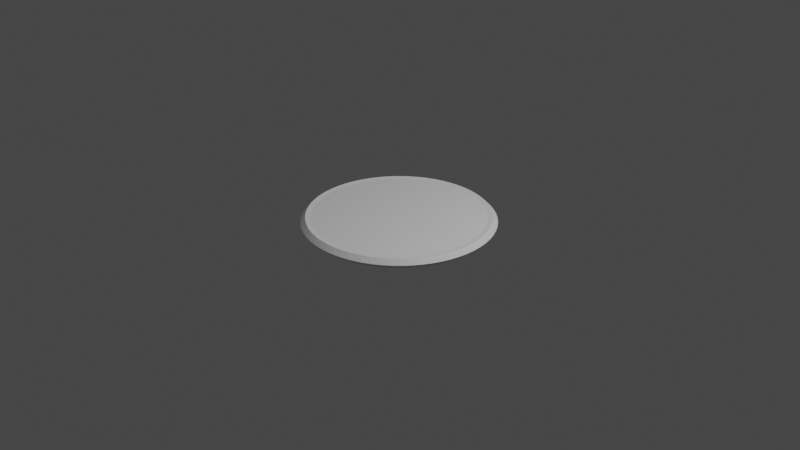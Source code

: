 # Source: RoundButtonModified.blend  (saved by Blender 2.80.75; exported with 4.5.12 LTS)
import bpy
from mathutils import Matrix  # noqa: F401  (used for matrix-valued properties, if any)

bpy.ops.wm.read_factory_settings(use_empty=True)
scene = bpy.context.scene
scene.name = 'Scene'

# ---- collections
col_collection = bpy.data.collections.new('Collection'); scene.collection.children.link(col_collection)

# ---- world
world_world = bpy.data.worlds.new('World'); scene.world = world_world
world_world.use_nodes = True; world_world.node_tree.nodes.clear()
_N = world_world.node_tree.nodes; _L = world_world.node_tree.links
n0 = _N.new('ShaderNodeOutputWorld'); n0.name = 'World Output'; n0.location = (300, 300)
n1 = _N.new('ShaderNodeBackground'); n1.name = 'Background'; n1.location = (10, 300)
n1.inputs[0].default_value = (0.05088, 0.05088, 0.05088, 1.0)
_L.new(n1.outputs[0], n0.inputs[0])
n0.is_active_output = True
world_world.color = (0.05088, 0.05088, 0.05088)
world_world.use_sun_shadow = False
world_world.sun_shadow_jitter_overblur = 0.0

# ---- cameras
cam_camera = bpy.data.cameras.new('Camera')
cam_camera.clip_end = 100.0
cam_camera.ortho_scale = 7.314

# ---- lights
light_light = bpy.data.lights.new('Light', 'POINT')
light_light.transmission_factor = 0.0
light_light.energy = 1000.0
light_light.shadow_soft_size = 0.1
light_light.shadow_maximum_resolution = 0.006
light_light.use_absolute_resolution = True

# ---- meshes
me_cylinder = bpy.data.meshes.new('Cylinder')
me_cylinder.from_pydata([(9.639e-08, 0.9499, -0.05), (-0.04994, 0.9975, 0.0), (0.04994, 0.9975, -3.725e-09), (1.481e-07, 0.8999, 0.04), (0.04994, 0.9975, 3.725e-09), (-0.04994, 0.9975, -3.725e-09), (0.09311, 0.9454, -0.05), (0.04808, 0.9976, -3.725e-09), (0.1475, 0.9878, -3.725e-09), (0.0882, 0.8955, 0.04), (0.1475, 0.9878, 0.0), (0.04808, 0.9976, 3.725e-09), (0.1853, 0.9317, -0.05), (0.1456, 0.9881, 0.0), (0.2436, 0.9686, 3.725e-09), (0.1756, 0.8826, 0.04), (0.2436, 0.9686, 0.0), (0.1456, 0.9881, 3.725e-09), (0.2758, 0.909, -0.05), (0.2418, 0.9691, 0.0), (0.3374, 0.9401, 0.0), (0.2612, 0.8611, 0.04), (0.3374, 0.9401, 0.0), (0.2418, 0.9691, -3.725e-09), (0.3635, 0.8776, -0.05), (0.3356, 0.9407, 0.0), (0.4279, 0.9025, 3.725e-09), (0.3444, 0.8314, 0.04), (0.4279, 0.9025, 0.0), (0.3356, 0.9407, 0.0), (0.4478, 0.8378, -0.05), (0.4262, 0.9033, 0.0), (0.5143, 0.8562, -3.725e-09), (0.4242, 0.7936, 0.04), (0.5143, 0.8562, 3.725e-09), (0.4262, 0.9033, -3.725e-09), (0.5278, 0.7898, -0.05), (0.5127, 0.8572, -3.725e-09), (0.5957, 0.8017, 0.0), (0.4999, 0.7482, 0.04), (0.5957, 0.8017, 0.0), (0.5127, 0.8572, 3.725e-09), (0.6026, 0.7343, -0.05), (0.5942, 0.8028, 0.0), (0.6714, 0.7394, 0.0), (0.5709, 0.6956, 0.04), (0.6714, 0.7394, 0.0), (0.5942, 0.8028, 0.0), (0.6717, 0.6717, -0.05), (0.6701, 0.7407, 0.0), (0.7407, 0.6701, 0.0), (0.6363, 0.6363, 0.04), (0.7407, 0.6701, 0.0), (0.6701, 0.7407, 0.0), (0.7343, 0.6026, -0.05), (0.7394, 0.6714, 0.0), (0.8028, 0.5942, 3.725e-09), (0.6956, 0.5709, 0.04), (0.8028, 0.5942, 0.0), (0.7394, 0.6714, 0.0), (0.7898, 0.5278, -0.05), (0.8017, 0.5957, 0.0), (0.8572, 0.5127, 0.0), (0.7482, 0.4999, 0.04), (0.8572, 0.5127, 0.0), (0.8017, 0.5957, -3.725e-09), (0.8378, 0.4478, -0.05), (0.8562, 0.5143, 0.0), (0.9033, 0.4262, -3.725e-09), (0.7936, 0.4242, 0.04), (0.9033, 0.4262, 0.0), (0.8562, 0.5143, 0.0), (0.8776, 0.3635, -0.05), (0.9025, 0.4279, 0.0), (0.9407, 0.3356, 0.0), (0.8314, 0.3444, 0.04), (0.9407, 0.3356, 0.0), (0.9025, 0.4279, 3.725e-09), (0.909, 0.2758, -0.05), (0.9401, 0.3374, 0.0), (0.9691, 0.2418, -3.725e-09), (0.8611, 0.2612, 0.04), (0.9691, 0.2418, 0.0), (0.9401, 0.3374, 0.0), (0.9317, 0.1853, -0.05), (0.9686, 0.2436, 0.0), (0.9881, 0.1456, -3.725e-09), (0.8826, 0.1756, 0.04), (0.9881, 0.1456, 0.0), (0.9686, 0.2436, 3.725e-09), (0.9454, 0.09311, -0.05), (0.9878, 0.1475, 0.0), (0.9976, 0.04808, -3.725e-09), (0.8955, 0.0882, 0.04), (0.9976, 0.04808, 3.725e-09), (0.9878, 0.1475, 3.725e-09), (0.9499, -1.627e-07, -0.05), (0.9975, 0.04994, -3.725e-09), (0.9975, -0.04994, -3.725e-09), (0.8999, -1.624e-07, 0.04), (0.9975, -0.04994, 3.725e-09), (0.9975, 0.04994, 3.725e-09), (0.9454, -0.09311, -0.05), (0.9976, -0.04808, -3.725e-09), (0.9878, -0.1475, -3.725e-09), (0.8955, -0.0882, 0.04), (0.9878, -0.1475, 0.0), (0.9976, -0.04808, 3.725e-09), (0.9317, -0.1853, -0.05), (0.9881, -0.1456, 0.0), (0.9686, -0.2436, -3.725e-09), (0.8826, -0.1756, 0.04), (0.9686, -0.2436, 0.0), (0.9881, -0.1456, 3.725e-09), (0.909, -0.2758, -0.05), (0.9691, -0.2418, 0.0), (0.9401, -0.3374, 3.725e-09), (0.8611, -0.2612, 0.04), (0.9401, -0.3374, 0.0), (0.9691, -0.2418, 3.725e-09), (0.8776, -0.3635, -0.05), (0.9407, -0.3356, 0.0), (0.9025, -0.4279, 3.725e-09), (0.8314, -0.3444, 0.04), (0.9025, -0.4279, 0.0), (0.9407, -0.3356, -3.725e-09), (0.8378, -0.4478, -0.05), (0.9033, -0.4262, 0.0), (0.8562, -0.5143, 0.0), (0.7936, -0.4242, 0.04), (0.8562, -0.5143, 0.0), (0.9033, -0.4262, -3.725e-09), (0.7898, -0.5278, -0.05), (0.8572, -0.5127, 0.0), (0.8017, -0.5957, 0.0), (0.7482, -0.4999, 0.04), (0.8017, -0.5957, 0.0), (0.8572, -0.5127, 0.0), (0.7343, -0.6026, -0.05), (0.8028, -0.5942, 0.0), (0.7394, -0.6714, -3.725e-09), (0.6956, -0.5709, 0.04), (0.7394, -0.6714, 3.725e-09), (0.8028, -0.5942, 0.0), (0.6717, -0.6717, -0.05), (0.7407, -0.6701, -3.725e-09), (0.6701, -0.7407, 0.0), (0.6363, -0.6363, 0.04), (0.6701, -0.7407, 3.725e-09), (0.7407, -0.6701, 3.725e-09), (0.6026, -0.7343, -0.05), (0.6714, -0.7394, -3.725e-09), (0.5942, -0.8028, -7.451e-09), (0.5709, -0.6956, 0.04), (0.5942, -0.8028, 3.725e-09), (0.6714, -0.7394, 0.0), (0.5278, -0.7898, -0.05), (0.5957, -0.8017, -3.725e-09), (0.5127, -0.8572, 0.0), (0.4999, -0.7482, 0.04), (0.5127, -0.8572, 0.0), (0.5957, -0.8017, 7.451e-09), (0.4478, -0.8378, -0.05), (0.5143, -0.8562, 0.0), (0.4262, -0.9033, 3.725e-09), (0.4242, -0.7936, 0.04), (0.4262, -0.9033, 0.0), (0.5143, -0.8562, 0.0), (0.3635, -0.8776, -0.05), (0.4279, -0.9025, 0.0), (0.3356, -0.9407, 0.0), (0.3444, -0.8314, 0.04), (0.3356, -0.9407, 0.0), (0.4279, -0.9025, -3.725e-09), (0.2758, -0.909, -0.05), (0.3374, -0.9401, 0.0), (0.2418, -0.9691, 0.0), (0.2612, -0.8611, 0.04), (0.2418, -0.9691, 0.0), (0.3374, -0.9401, 0.0), (0.1853, -0.9317, -0.05), (0.2436, -0.9686, 0.0), (0.1456, -0.9881, 3.725e-09), (0.1756, -0.8826, 0.04), (0.1456, -0.9881, 0.0), (0.2436, -0.9686, 0.0), (0.09311, -0.9454, -0.05), (0.1475, -0.9878, 0.0), (0.04808, -0.9976, 0.0), (0.0882, -0.8955, 0.04), (0.04808, -0.9976, 0.0), (0.1475, -0.9878, -3.725e-09), (-7.416e-07, -0.9499, -0.05), (0.04994, -0.9975, 0.0), (-0.04994, -0.9975, -7.451e-09), (-7.169e-07, -0.8999, 0.04), (-0.04994, -0.9975, 3.725e-09), (0.04994, -0.9975, 0.0), (-0.09311, -0.9454, -0.05), (-0.04808, -0.9976, -3.725e-09), (-0.1475, -0.9878, 0.0), (-0.0882, -0.8955, 0.04), (-0.1475, -0.9878, 0.0), (-0.04808, -0.9976, 7.451e-09), (-0.1853, -0.9317, -0.05), (-0.1456, -0.9881, 0.0), (-0.2436, -0.9686, 0.0), (-0.1756, -0.8826, 0.04), (-0.2436, -0.9686, 0.0), (-0.1456, -0.9881, 0.0), (-0.2758, -0.909, -0.05), (-0.2418, -0.9691, 0.0), (-0.3374, -0.9401, 0.0), (-0.2612, -0.8611, 0.04), (-0.3374, -0.9401, 0.0), (-0.2418, -0.9691, 0.0), (-0.3635, -0.8776, -0.05), (-0.3356, -0.9407, 0.0), (-0.4279, -0.9025, -3.725e-09), (-0.3444, -0.8314, 0.04), (-0.4279, -0.9025, 0.0), (-0.3356, -0.9407, 0.0), (-0.4478, -0.8378, -0.05), (-0.4262, -0.9033, 0.0), (-0.5143, -0.8562, -3.725e-09), (-0.4242, -0.7936, 0.04), (-0.5143, -0.8562, 3.725e-09), (-0.4262, -0.9033, 3.725e-09), (-0.5278, -0.7898, -0.05), (-0.5127, -0.8572, -3.725e-09), (-0.5957, -0.8017, 3.725e-09), (-0.4999, -0.7482, 0.04), (-0.5957, -0.8017, 0.0), (-0.5127, -0.8572, 3.725e-09), (-0.6026, -0.7343, -0.05), (-0.5942, -0.8028, 0.0), (-0.6714, -0.7394, 0.0), (-0.5709, -0.6956, 0.04), (-0.6714, -0.7394, 0.0), (-0.5942, -0.8028, -3.725e-09), (-0.6717, -0.6717, -0.05), (-0.6701, -0.7407, 0.0), (-0.7407, -0.6701, -3.725e-09), (-0.6363, -0.6363, 0.04), (-0.7407, -0.6701, 0.0), (-0.6701, -0.7407, 0.0), (-0.7343, -0.6026, -0.05), (-0.7394, -0.6714, 0.0), (-0.8028, -0.5942, 0.0), (-0.6956, -0.5709, 0.04), (-0.8028, -0.5942, 0.0), (-0.7394, -0.6714, 3.725e-09), (-0.7898, -0.5278, -0.05), (-0.8017, -0.5957, 0.0), (-0.8572, -0.5127, -3.725e-09), (-0.7482, -0.4999, 0.04), (-0.8572, -0.5127, 0.0), (-0.8017, -0.5957, 0.0), (-0.8378, -0.4478, -0.05), (-0.8562, -0.5143, 0.0), (-0.9033, -0.4262, -3.725e-09), (-0.7936, -0.4242, 0.04), (-0.9033, -0.4262, 3.725e-09), (-0.8562, -0.5143, 3.725e-09), (-0.8776, -0.3635, -0.05), (-0.9025, -0.4279, -3.725e-09), (-0.9407, -0.3356, 3.725e-09), (-0.8314, -0.3444, 0.04), (-0.9407, -0.3356, 0.0), (-0.9025, -0.4279, 3.725e-09), (-0.909, -0.2758, -0.05), (-0.9401, -0.3374, 0.0), (-0.9691, -0.2418, 0.0), (-0.8611, -0.2612, 0.04), (-0.9691, -0.2418, 3.725e-09), (-0.9401, -0.3374, -3.725e-09), (-0.9317, -0.1853, -0.05), (-0.9686, -0.2436, -3.725e-09), (-0.9881, -0.1456, 0.0), (-0.8826, -0.1756, 0.04), (-0.9881, -0.1456, 0.0), (-0.9686, -0.2436, 0.0), (-0.9454, -0.09311, -0.05), (-0.9878, -0.1475, 0.0), (-0.9976, -0.04808, 0.0), (-0.8955, -0.0882, 0.04), (-0.9976, -0.04808, 0.0), (-0.9878, -0.1475, 0.0), (-0.9499, -4.345e-07, -0.05), (-0.9975, -0.04994, 0.0), (-0.9975, 0.04994, -7.451e-09), (-0.8999, -4.181e-07, 0.04), (-0.9975, 0.04994, 3.725e-09), (-0.9975, -0.04994, 0.0), (-0.9454, 0.09311, -0.05), (-0.9976, 0.04808, -3.725e-09), (-0.9878, 0.1475, -3.725e-09), (-0.8955, 0.0882, 0.04), (-0.9878, 0.1475, 3.725e-09), (-0.9976, 0.04808, 7.451e-09), (-0.9317, 0.1853, -0.05), (-0.9881, 0.1456, -3.725e-09), (-0.9686, 0.2436, -3.725e-09), (-0.8826, 0.1756, 0.04), (-0.9686, 0.2436, 0.0), (-0.9881, 0.1456, 3.725e-09), (-0.909, 0.2758, -0.05), (-0.9691, 0.2418, 0.0), (-0.9401, 0.3374, 0.0), (-0.8611, 0.2612, 0.04), (-0.9401, 0.3374, 3.725e-09), (-0.9691, 0.2418, 3.725e-09), (-0.8776, 0.3635, -0.05), (-0.9407, 0.3356, -3.725e-09), (-0.9025, 0.4279, 0.0), (-0.8314, 0.3444, 0.04), (-0.9025, 0.4279, 0.0), (-0.9407, 0.3356, 0.0), (-0.8378, 0.4478, -0.05), (-0.9033, 0.4262, 0.0), (-0.8562, 0.5143, 0.0), (-0.7936, 0.4242, 0.04), (-0.8562, 0.5143, 0.0), (-0.9033, 0.4262, 0.0), (-0.7898, 0.5278, -0.05), (-0.8572, 0.5127, 0.0), (-0.8017, 0.5957, 0.0), (-0.7482, 0.4999, 0.04), (-0.8017, 0.5957, 0.0), (-0.8572, 0.5127, 0.0), (-0.7343, 0.6026, -0.05), (-0.8028, 0.5942, 0.0), (-0.7394, 0.6714, 0.0), (-0.6956, 0.5709, 0.04), (-0.7394, 0.6714, 0.0), (-0.8028, 0.5942, 0.0), (-0.6717, 0.6717, -0.05), (-0.7407, 0.6701, 0.0), (-0.6701, 0.7407, 3.725e-09), (-0.6363, 0.6363, 0.04), (-0.6701, 0.7407, 0.0), (-0.7407, 0.6701, 0.0), (-0.6026, 0.7343, -0.05), (-0.6714, 0.7394, 0.0), (-0.5942, 0.8028, 3.725e-09), (-0.5709, 0.6956, 0.04), (-0.5942, 0.8028, 0.0), (-0.6714, 0.7394, -3.725e-09), (-0.5278, 0.7898, -0.05), (-0.5957, 0.8017, 0.0), (-0.5127, 0.8572, 0.0), (-0.4999, 0.7482, 0.04), (-0.5127, 0.8572, 0.0), (-0.5957, 0.8017, -3.725e-09), (-0.4478, 0.8378, -0.05), (-0.5143, 0.8562, 0.0), (-0.4262, 0.9033, 0.0), (-0.4242, 0.7936, 0.04), (-0.4262, 0.9033, 0.0), (-0.5143, 0.8562, 0.0), (-0.3635, 0.8776, -0.05), (-0.4279, 0.9025, 0.0), (-0.3356, 0.9407, 0.0), (-0.3444, 0.8314, 0.04), (-0.3356, 0.9407, 3.725e-09), (-0.4279, 0.9025, 0.0), (-0.2758, 0.909, -0.05), (-0.3374, 0.9401, -3.725e-09), (-0.2418, 0.9691, 0.0), (-0.2612, 0.8611, 0.04), (-0.2418, 0.9691, 0.0), (-0.3374, 0.9401, 0.0), (-0.1853, 0.9317, -0.05), (-0.2436, 0.9686, 0.0), (-0.1456, 0.9881, 3.725e-09), (-0.1756, 0.8826, 0.04), (-0.1456, 0.9881, 0.0), (-0.2436, 0.9686, 0.0), (-0.09311, 0.9454, -0.05), (-0.1475, 0.9878, 0.0), (-0.04808, 0.9976, 3.725e-09), (-0.08821, 0.8955, 0.04), (-0.04808, 0.9976, 0.0), (-0.1475, 0.9878, -3.725e-09), (9.616e-08, 0.9499, 0.05), (0.09311, 0.9454, 0.05), (0.1853, 0.9317, 0.05), (0.2758, 0.909, 0.05), (0.3635, 0.8776, 0.05), (0.4478, 0.8378, 0.05), (0.5278, 0.7898, 0.05), (0.6026, 0.7343, 0.05), (0.6717, 0.6717, 0.05), (0.7343, 0.6026, 0.05), (0.7898, 0.5278, 0.05), (0.8378, 0.4478, 0.05), (0.8776, 0.3635, 0.05), (0.909, 0.2758, 0.05), (0.9317, 0.1853, 0.05), (0.9454, 0.09311, 0.05), (0.9499, -1.632e-07, 0.05), (0.9454, -0.09311, 0.05), (0.9317, -0.1853, 0.05), (0.909, -0.2758, 0.05), (0.8776, -0.3635, 0.05), (0.8378, -0.4478, 0.05), (0.7898, -0.5278, 0.05), (0.7343, -0.6026, 0.05), (0.6717, -0.6717, 0.05), (0.6026, -0.7343, 0.05), (0.5278, -0.7898, 0.05), (0.4478, -0.8378, 0.05), (0.3635, -0.8776, 0.05), (0.2758, -0.909, 0.05), (0.1853, -0.9317, 0.05), (0.09311, -0.9454, 0.05), (-7.418e-07, -0.9499, 0.05), (-0.09311, -0.9454, 0.05), (-0.1853, -0.9317, 0.05), (-0.2758, -0.909, 0.05), (-0.3635, -0.8776, 0.05), (-0.4478, -0.8378, 0.05), (-0.5278, -0.7898, 0.05), (-0.6026, -0.7343, 0.05), (-0.6717, -0.6717, 0.05), (-0.7343, -0.6026, 0.05), (-0.7898, -0.5278, 0.05), (-0.8378, -0.4478, 0.05), (-0.8776, -0.3635, 0.05), (-0.909, -0.2758, 0.05), (-0.9317, -0.1853, 0.05), (-0.9454, -0.09311, 0.05), (-0.9499, -4.349e-07, 0.05), (-0.9454, 0.09311, 0.05), (-0.9317, 0.1853, 0.05), (-0.909, 0.2758, 0.05), (-0.8776, 0.3635, 0.05), (-0.8378, 0.4478, 0.05), (-0.7898, 0.5278, 0.05), (-0.7343, 0.6026, 0.05), (-0.6717, 0.6717, 0.05), (-0.6026, 0.7343, 0.05), (-0.5278, 0.7898, 0.05), (-0.4478, 0.8378, 0.05), (-0.3635, 0.8776, 0.05), (-0.2758, 0.909, 0.05), (-0.1853, 0.9317, 0.05), (-0.09311, 0.9454, 0.05), (0.0, 0.1, -0.25), (0.0, 0.1, -0.05), (0.009802, 0.09952, -0.25), (0.009802, 0.09952, -0.05), (0.01951, 0.09808, -0.25), (0.01951, 0.09808, -0.05), (0.02903, 0.09569, -0.25), (0.02903, 0.09569, -0.05), (0.03827, 0.09239, -0.25), (0.03827, 0.09239, -0.05), (0.04714, 0.08819, -0.25), (0.04714, 0.08819, -0.05), (0.05556, 0.08315, -0.25), (0.05556, 0.08315, -0.05), (0.06344, 0.0773, -0.25), (0.06344, 0.0773, -0.05), (0.07071, 0.07071, -0.25), (0.07071, 0.07071, -0.05), (0.0773, 0.06344, -0.25), (0.0773, 0.06344, -0.05), (0.08315, 0.05556, -0.25), (0.08315, 0.05556, -0.05), (0.08819, 0.04714, -0.25), (0.08819, 0.04714, -0.05), (0.09239, 0.03827, -0.25), (0.09239, 0.03827, -0.05), (0.09569, 0.02903, -0.25), (0.09569, 0.02903, -0.05), (0.09808, 0.01951, -0.25), (0.09808, 0.01951, -0.05), (0.09952, 0.009802, -0.25), (0.09952, 0.009802, -0.05), (0.1, -1.629e-08, -0.25), (0.1, -1.629e-08, -0.05), (0.09952, -0.009802, -0.25), (0.09952, -0.009802, -0.05), (0.09808, -0.01951, -0.25), (0.09808, -0.01951, -0.05), (0.09569, -0.02903, -0.25), (0.09569, -0.02903, -0.05), (0.09239, -0.03827, -0.25), (0.09239, -0.03827, -0.05), (0.08819, -0.04714, -0.25), (0.08819, -0.04714, -0.05), (0.08315, -0.05556, -0.25), (0.08315, -0.05556, -0.05), (0.0773, -0.06344, -0.25), (0.0773, -0.06344, -0.05), (0.07071, -0.07071, -0.25), (0.07071, -0.07071, -0.05), (0.06344, -0.0773, -0.25), (0.06344, -0.0773, -0.05), (0.05556, -0.08315, -0.25), (0.05556, -0.08315, -0.05), (0.04714, -0.08819, -0.25), (0.04714, -0.08819, -0.05), (0.03827, -0.09239, -0.25), (0.03827, -0.09239, -0.05), (0.02903, -0.09569, -0.25), (0.02903, -0.09569, -0.05), (0.01951, -0.09808, -0.25), (0.01951, -0.09808, -0.05), (0.009802, -0.09952, -0.25), (0.009802, -0.09952, -0.05), (-8.027e-08, -0.1, -0.25), (-8.027e-08, -0.1, -0.05), (-0.009802, -0.09952, -0.25), (-0.009802, -0.09952, -0.05), (-0.01951, -0.09808, -0.25), (-0.01951, -0.09808, -0.05), (-0.02903, -0.09569, -0.25), (-0.02903, -0.09569, -0.05), (-0.03827, -0.09239, -0.25), (-0.03827, -0.09239, -0.05), (-0.04714, -0.08819, -0.25), (-0.04714, -0.08819, -0.05), (-0.05556, -0.08315, -0.25), (-0.05556, -0.08315, -0.05), (-0.06344, -0.0773, -0.25), (-0.06344, -0.0773, -0.05), (-0.07071, -0.07071, -0.25), (-0.07071, -0.07071, -0.05), (-0.0773, -0.06344, -0.25), (-0.0773, -0.06344, -0.05), (-0.08315, -0.05556, -0.25), (-0.08315, -0.05556, -0.05), (-0.08819, -0.04714, -0.25), (-0.08819, -0.04714, -0.05), (-0.09239, -0.03827, -0.25), (-0.09239, -0.03827, -0.05), (-0.09569, -0.02903, -0.25), (-0.09569, -0.02903, -0.05), (-0.09808, -0.01951, -0.25), (-0.09808, -0.01951, -0.05), (-0.09952, -0.009802, -0.25), (-0.09952, -0.009802, -0.05), (-0.1, -4.649e-08, -0.25), (-0.1, -4.649e-08, -0.05), (-0.09952, 0.009802, -0.25), (-0.09952, 0.009802, -0.05), (-0.09808, 0.01951, -0.25), (-0.09808, 0.01951, -0.05), (-0.09569, 0.02903, -0.25), (-0.09569, 0.02903, -0.05), (-0.09239, 0.03827, -0.25), (-0.09239, 0.03827, -0.05), (-0.08819, 0.04714, -0.25), (-0.08819, 0.04714, -0.05), (-0.08315, 0.05556, -0.25), (-0.08315, 0.05556, -0.05), (-0.0773, 0.06344, -0.25), (-0.0773, 0.06344, -0.05), (-0.07071, 0.07071, -0.25), (-0.07071, 0.07071, -0.05), (-0.06344, 0.0773, -0.25), (-0.06344, 0.0773, -0.05), (-0.05556, 0.08315, -0.25), (-0.05556, 0.08315, -0.05), (-0.04714, 0.08819, -0.25), (-0.04714, 0.08819, -0.05), (-0.03827, 0.09239, -0.25), (-0.03827, 0.09239, -0.05), (-0.02903, 0.09569, -0.25), (-0.02903, 0.09569, -0.05), (-0.01951, 0.09808, -0.25), (-0.01951, 0.09808, -0.05), (-0.009802, 0.09952, -0.25), (-0.009802, 0.09952, -0.05)], [], [(380, 382, 5, 1), (14, 16, 23, 19), (20, 22, 29, 25), (26, 28, 35, 31), (32, 34, 41, 37), (38, 40, 47, 43), (44, 46, 53, 49), (50, 52, 59, 55), (56, 58, 65, 61), (62, 64, 71, 67), (68, 70, 77, 73), (74, 76, 83, 79), (80, 82, 89, 85), (86, 88, 95, 91), (92, 94, 101, 97), (98, 100, 107, 103), (104, 106, 113, 109), (110, 112, 119, 115), (116, 118, 125, 121), (122, 124, 131, 127), (128, 130, 137, 133), (134, 136, 143, 139), (140, 142, 149, 145), (146, 148, 155, 151), (152, 154, 161, 157), (158, 160, 167, 163), (164, 166, 173, 169), (170, 172, 179, 175), (176, 178, 185, 181), (182, 184, 191, 187), (188, 190, 197, 193), (194, 196, 203, 199), (200, 202, 209, 205), (206, 208, 215, 211), (212, 214, 221, 217), (218, 220, 227, 223), (224, 226, 233, 229), (230, 232, 239, 235), (236, 238, 245, 241), (242, 244, 251, 247), (248, 250, 257, 253), (254, 256, 263, 259), (260, 262, 269, 265), (266, 268, 275, 271), (272, 274, 281, 277), (278, 280, 287, 283), (284, 286, 293, 289), (290, 292, 299, 295), (296, 298, 305, 301), (302, 304, 311, 307), (308, 310, 317, 313), (314, 316, 323, 319), (320, 322, 329, 325), (326, 328, 335, 331), (332, 334, 341, 337), (338, 340, 347, 343), (344, 346, 353, 349), (350, 352, 359, 355), (356, 358, 365, 361), (362, 364, 371, 367), (368, 370, 377, 373), (374, 376, 383, 379), (8, 10, 17, 13), (9, 3, 381, 375, 369, 363, 357, 351, 345, 339, 333, 327, 321, 315, 309, 303, 297, 291, 285, 279, 273, 267, 261, 255, 249, 243, 237, 231, 225, 219, 213, 207, 201, 195, 189, 183, 177, 171, 165, 159, 153, 147, 141, 135, 129, 123, 117, 111, 105, 99, 93, 87, 81, 75, 69, 63, 57, 51, 45, 39, 33, 27, 21, 15), (2, 4, 11, 7), (0, 1, 2), (384, 4, 5), (6, 7, 8), (385, 10, 11), (12, 13, 14), (386, 16, 17), (18, 19, 20), (387, 22, 23), (24, 25, 26), (388, 28, 29), (30, 31, 32), (389, 34, 35), (36, 37, 38), (390, 40, 41), (42, 43, 44), (391, 46, 47), (48, 49, 50), (392, 52, 53), (54, 55, 56), (393, 58, 59), (60, 61, 62), (394, 64, 65), (66, 67, 68), (395, 70, 71), (72, 73, 74), (396, 76, 77), (78, 79, 80), (397, 82, 83), (84, 85, 86), (398, 88, 89), (90, 91, 92), (399, 94, 95), (96, 97, 98), (400, 100, 101), (102, 103, 104), (401, 106, 107), (108, 109, 110), (402, 112, 113), (114, 115, 116), (403, 118, 119), (120, 121, 122), (404, 124, 125), (126, 127, 128), (405, 130, 131), (132, 133, 134), (406, 136, 137), (138, 139, 140), (407, 142, 143), (144, 145, 146), (408, 148, 149), (150, 151, 152), (409, 154, 155), (156, 157, 158), (410, 160, 161), (162, 163, 164), (411, 166, 167), (168, 169, 170), (412, 172, 173), (174, 175, 176), (413, 178, 179), (180, 181, 182), (414, 184, 185), (186, 187, 188), (415, 190, 191), (192, 193, 194), (416, 196, 197), (198, 199, 200), (417, 202, 203), (204, 205, 206), (418, 208, 209), (210, 211, 212), (419, 214, 215), (216, 217, 218), (420, 220, 221), (222, 223, 224), (421, 226, 227), (228, 229, 230), (422, 232, 233), (234, 235, 236), (423, 238, 239), (240, 241, 242), (424, 244, 245), (246, 247, 248), (425, 250, 251), (252, 253, 254), (426, 256, 257), (258, 259, 260), (427, 262, 263), (264, 265, 266), (428, 268, 269), (270, 271, 272), (429, 274, 275), (276, 277, 278), (430, 280, 281), (282, 283, 284), (431, 286, 287), (288, 289, 290), (432, 292, 293), (294, 295, 296), (433, 298, 299), (300, 301, 302), (434, 304, 305), (306, 307, 308), (435, 310, 311), (312, 313, 314), (436, 316, 317), (318, 319, 320), (437, 322, 323), (324, 325, 326), (438, 328, 329), (330, 331, 332), (439, 334, 335), (336, 337, 338), (440, 340, 341), (342, 343, 344), (441, 346, 347), (348, 349, 350), (442, 352, 353), (354, 355, 356), (443, 358, 359), (360, 361, 362), (444, 364, 365), (366, 367, 368), (445, 370, 371), (372, 373, 374), (446, 376, 377), (378, 379, 380), (447, 382, 383), (2, 7, 6, 0), (11, 4, 384, 385), (1, 5, 4, 2), (10, 8, 7, 11), (8, 13, 12, 6), (17, 10, 385, 386), (16, 14, 13, 17), (14, 19, 18, 12), (23, 16, 386, 387), (22, 20, 19, 23), (20, 25, 24, 18), (29, 22, 387, 388), (28, 26, 25, 29), (26, 31, 30, 24), (35, 28, 388, 389), (34, 32, 31, 35), (32, 37, 36, 30), (41, 34, 389, 390), (40, 38, 37, 41), (38, 43, 42, 36), (47, 40, 390, 391), (46, 44, 43, 47), (44, 49, 48, 42), (53, 46, 391, 392), (52, 50, 49, 53), (50, 55, 54, 48), (59, 52, 392, 393), (58, 56, 55, 59), (56, 61, 60, 54), (65, 58, 393, 394), (64, 62, 61, 65), (62, 67, 66, 60), (71, 64, 394, 395), (70, 68, 67, 71), (68, 73, 72, 66), (77, 70, 395, 396), (76, 74, 73, 77), (74, 79, 78, 72), (83, 76, 396, 397), (82, 80, 79, 83), (80, 85, 84, 78), (89, 82, 397, 398), (88, 86, 85, 89), (86, 91, 90, 84), (95, 88, 398, 399), (94, 92, 91, 95), (92, 97, 96, 90), (101, 94, 399, 400), (100, 98, 97, 101), (98, 103, 102, 96), (107, 100, 400, 401), (106, 104, 103, 107), (104, 109, 108, 102), (113, 106, 401, 402), (112, 110, 109, 113), (110, 115, 114, 108), (119, 112, 402, 403), (118, 116, 115, 119), (116, 121, 120, 114), (125, 118, 403, 404), (124, 122, 121, 125), (122, 127, 126, 120), (131, 124, 404, 405), (130, 128, 127, 131), (128, 133, 132, 126), (137, 130, 405, 406), (136, 134, 133, 137), (134, 139, 138, 132), (143, 136, 406, 407), (142, 140, 139, 143), (140, 145, 144, 138), (149, 142, 407, 408), (148, 146, 145, 149), (146, 151, 150, 144), (155, 148, 408, 409), (154, 152, 151, 155), (152, 157, 156, 150), (161, 154, 409, 410), (160, 158, 157, 161), (158, 163, 162, 156), (167, 160, 410, 411), (166, 164, 163, 167), (164, 169, 168, 162), (173, 166, 411, 412), (172, 170, 169, 173), (170, 175, 174, 168), (179, 172, 412, 413), (178, 176, 175, 179), (176, 181, 180, 174), (185, 178, 413, 414), (184, 182, 181, 185), (182, 187, 186, 180), (191, 184, 414, 415), (190, 188, 187, 191), (188, 193, 192, 186), (197, 190, 415, 416), (196, 194, 193, 197), (194, 199, 198, 192), (203, 196, 416, 417), (202, 200, 199, 203), (200, 205, 204, 198), (209, 202, 417, 418), (208, 206, 205, 209), (206, 211, 210, 204), (215, 208, 418, 419), (214, 212, 211, 215), (212, 217, 216, 210), (221, 214, 419, 420), (220, 218, 217, 221), (218, 223, 222, 216), (227, 220, 420, 421), (226, 224, 223, 227), (224, 229, 228, 222), (233, 226, 421, 422), (232, 230, 229, 233), (230, 235, 234, 228), (239, 232, 422, 423), (238, 236, 235, 239), (236, 241, 240, 234), (245, 238, 423, 424), (244, 242, 241, 245), (242, 247, 246, 240), (251, 244, 424, 425), (250, 248, 247, 251), (248, 253, 252, 246), (257, 250, 425, 426), (256, 254, 253, 257), (254, 259, 258, 252), (263, 256, 426, 427), (262, 260, 259, 263), (260, 265, 264, 258), (269, 262, 427, 428), (268, 266, 265, 269), (266, 271, 270, 264), (275, 268, 428, 429), (274, 272, 271, 275), (272, 277, 276, 270), (281, 274, 429, 430), (280, 278, 277, 281), (278, 283, 282, 276), (287, 280, 430, 431), (286, 284, 283, 287), (284, 289, 288, 282), (293, 286, 431, 432), (292, 290, 289, 293), (290, 295, 294, 288), (299, 292, 432, 433), (298, 296, 295, 299), (296, 301, 300, 294), (305, 298, 433, 434), (304, 302, 301, 305), (302, 307, 306, 300), (311, 304, 434, 435), (310, 308, 307, 311), (308, 313, 312, 306), (317, 310, 435, 436), (316, 314, 313, 317), (314, 319, 318, 312), (323, 316, 436, 437), (322, 320, 319, 323), (320, 325, 324, 318), (329, 322, 437, 438), (328, 326, 325, 329), (326, 331, 330, 324), (335, 328, 438, 439), (334, 332, 331, 335), (332, 337, 336, 330), (341, 334, 439, 440), (340, 338, 337, 341), (338, 343, 342, 336), (347, 340, 440, 441), (346, 344, 343, 347), (344, 349, 348, 342), (353, 346, 441, 442), (352, 350, 349, 353), (350, 355, 354, 348), (359, 352, 442, 443), (358, 356, 355, 359), (356, 361, 360, 354), (365, 358, 443, 444), (364, 362, 361, 365), (362, 367, 366, 360), (371, 364, 444, 445), (370, 368, 367, 371), (368, 373, 372, 366), (377, 370, 445, 446), (376, 374, 373, 377), (374, 379, 378, 372), (383, 376, 446, 447), (382, 380, 379, 383), (380, 1, 0, 378), (5, 382, 447, 384), (0, 6, 12, 18, 24, 30, 36, 42, 48, 54, 60, 66, 72, 78, 84, 90, 96, 102, 108, 114, 120, 126, 132, 138, 144, 150, 156, 162, 168, 174, 180, 186, 192, 198, 204, 210, 216, 222, 228, 234, 240, 246, 252, 258, 264, 270, 276, 282, 288, 294, 300, 306, 312, 318, 324, 330, 336, 342, 348, 354, 360, 366, 372, 378), (3, 9, 385, 384), (9, 15, 386, 385), (15, 21, 387, 386), (21, 27, 388, 387), (27, 33, 389, 388), (33, 39, 390, 389), (39, 45, 391, 390), (45, 51, 392, 391), (51, 57, 393, 392), (57, 63, 394, 393), (63, 69, 395, 394), (69, 75, 396, 395), (75, 81, 397, 396), (81, 87, 398, 397), (87, 93, 399, 398), (93, 99, 400, 399), (99, 105, 401, 400), (105, 111, 402, 401), (111, 117, 403, 402), (117, 123, 404, 403), (123, 129, 405, 404), (129, 135, 406, 405), (135, 141, 407, 406), (141, 147, 408, 407), (147, 153, 409, 408), (153, 159, 410, 409), (159, 165, 411, 410), (165, 171, 412, 411), (171, 177, 413, 412), (177, 183, 414, 413), (183, 189, 415, 414), (189, 195, 416, 415), (195, 201, 417, 416), (201, 207, 418, 417), (207, 213, 419, 418), (213, 219, 420, 419), (219, 225, 421, 420), (225, 231, 422, 421), (231, 237, 423, 422), (237, 243, 424, 423), (243, 249, 425, 424), (249, 255, 426, 425), (255, 261, 427, 426), (261, 267, 428, 427), (267, 273, 429, 428), (273, 279, 430, 429), (279, 285, 431, 430), (285, 291, 432, 431), (291, 297, 433, 432), (297, 303, 434, 433), (303, 309, 435, 434), (309, 315, 436, 435), (315, 321, 437, 436), (321, 327, 438, 437), (327, 333, 439, 438), (333, 339, 440, 439), (339, 345, 441, 440), (345, 351, 442, 441), (351, 357, 443, 442), (357, 363, 444, 443), (363, 369, 445, 444), (369, 375, 446, 445), (375, 381, 447, 446), (381, 3, 384, 447), (448, 449, 451, 450), (450, 451, 453, 452), (452, 453, 455, 454), (454, 455, 457, 456), (456, 457, 459, 458), (458, 459, 461, 460), (460, 461, 463, 462), (462, 463, 465, 464), (464, 465, 467, 466), (466, 467, 469, 468), (468, 469, 471, 470), (470, 471, 473, 472), (472, 473, 475, 474), (474, 475, 477, 476), (476, 477, 479, 478), (478, 479, 481, 480), (480, 481, 483, 482), (482, 483, 485, 484), (484, 485, 487, 486), (486, 487, 489, 488), (488, 489, 491, 490), (490, 491, 493, 492), (492, 493, 495, 494), (494, 495, 497, 496), (496, 497, 499, 498), (498, 499, 501, 500), (500, 501, 503, 502), (502, 503, 505, 504), (504, 505, 507, 506), (506, 507, 509, 508), (508, 509, 511, 510), (510, 511, 513, 512), (512, 513, 515, 514), (514, 515, 517, 516), (516, 517, 519, 518), (518, 519, 521, 520), (520, 521, 523, 522), (522, 523, 525, 524), (524, 525, 527, 526), (526, 527, 529, 528), (528, 529, 531, 530), (530, 531, 533, 532), (532, 533, 535, 534), (534, 535, 537, 536), (536, 537, 539, 538), (538, 539, 541, 540), (540, 541, 543, 542), (542, 543, 545, 544), (544, 545, 547, 546), (546, 547, 549, 548), (548, 549, 551, 550), (550, 551, 553, 552), (552, 553, 555, 554), (554, 555, 557, 556), (556, 557, 559, 558), (558, 559, 561, 560), (560, 561, 563, 562), (562, 563, 565, 564), (564, 565, 567, 566), (566, 567, 569, 568), (568, 569, 571, 570), (570, 571, 573, 572), (451, 449, 575, 573, 571, 569, 567, 565, 563, 561, 559, 557, 555, 553, 551, 549, 547, 545, 543, 541, 539, 537, 535, 533, 531, 529, 527, 525, 523, 521, 519, 517, 515, 513, 511, 509, 507, 505, 503, 501, 499, 497, 495, 493, 491, 489, 487, 485, 483, 481, 479, 477, 475, 473, 471, 469, 467, 465, 463, 461, 459, 457, 455, 453), (572, 573, 575, 574), (574, 575, 449, 448), (448, 450, 452, 454, 456, 458, 460, 462, 464, 466, 468, 470, 472, 474, 476, 478, 480, 482, 484, 486, 488, 490, 492, 494, 496, 498, 500, 502, 504, 506, 508, 510, 512, 514, 516, 518, 520, 522, 524, 526, 528, 530, 532, 534, 536, 538, 540, 542, 544, 546, 548, 550, 552, 554, 556, 558, 560, 562, 564, 566, 568, 570, 572, 574)])
_uv = me_cylinder.uv_layers.new(name='UVMap')
_uv.uv.foreach_set('vector', [0.007664, 0.75, 0.007664, 0.75, 0.007961, 0.75, 0.007961, 0.75, 0.9608, 0.75, 0.9608, 0.75, 0.9611, 0.75, 0.9611, 0.75, 0.9452, 0.75, 0.9452, 0.75, 0.9455, 0.75, 0.9455, 0.75, 0.9295, 0.75, 0.9295, 0.75, 0.9298, 0.75, 0.9298, 0.75, 0.9139, 0.75, 0.9139, 0.75, 0.9142, 0.75, 0.9142, 0.75, 0.8983, 0.75, 0.8983, 0.75, 0.8986, 0.75, 0.8986, 0.75, 0.8827, 0.75, 0.8827, 0.75, 0.883, 0.75, 0.883, 0.75, 0.867, 0.75, 0.867, 0.75, 0.8673, 0.75, 0.8673, 0.75, 0.8514, 0.75, 0.8514, 0.75, 0.8517, 0.75, 0.8517, 0.75, 0.8358, 0.75, 0.8358, 0.75, 0.8361, 0.75, 0.8361, 0.75, 0.8202, 0.75, 0.8202, 0.75, 0.8205, 0.75, 0.8205, 0.75, 0.8045, 0.75, 0.8045, 0.75, 0.8048, 0.75, 0.8048, 0.75, 0.7889, 0.75, 0.7889, 0.75, 0.7892, 0.75, 0.7892, 0.75, 0.7733, 0.75, 0.7733, 0.75, 0.7736, 0.75, 0.7736, 0.75, 0.7577, 0.75, 0.7577, 0.75, 0.758, 0.75, 0.758, 0.75, 0.742, 0.75, 0.742, 0.75, 0.7423, 0.75, 0.7423, 0.75, 0.7264, 0.75, 0.7264, 0.75, 0.7267, 0.75, 0.7267, 0.75, 0.7108, 0.75, 0.7108, 0.75, 0.7111, 0.75, 0.7111, 0.75, 0.6952, 0.75, 0.6952, 0.75, 0.6955, 0.75, 0.6955, 0.75, 0.6795, 0.75, 0.6795, 0.75, 0.6798, 0.75, 0.6798, 0.75, 0.6639, 0.75, 0.6639, 0.75, 0.6642, 0.75, 0.6642, 0.75, 0.6483, 0.75, 0.6483, 0.75, 0.6486, 0.75, 0.6486, 0.75, 0.6327, 0.75, 0.6327, 0.75, 0.633, 0.75, 0.633, 0.75, 0.617, 0.75, 0.617, 0.75, 0.6173, 0.75, 0.6173, 0.75, 0.6014, 0.75, 0.6014, 0.75, 0.6017, 0.75, 0.6017, 0.75, 0.5858, 0.75, 0.5858, 0.75, 0.5861, 0.75, 0.5861, 0.75, 0.5702, 0.75, 0.5702, 0.75, 0.5705, 0.75, 0.5705, 0.75, 0.5545, 0.75, 0.5545, 0.75, 0.5548, 0.75, 0.5548, 0.75, 0.5389, 0.75, 0.5389, 0.75, 0.5392, 0.75, 0.5392, 0.75, 0.5233, 0.75, 0.5233, 0.75, 0.5236, 0.75, 0.5236, 0.75, 0.5077, 0.75, 0.5077, 0.75, 0.508, 0.75, 0.508, 0.75, 0.492, 0.75, 0.492, 0.75, 0.4923, 0.75, 0.4923, 0.75, 0.4764, 0.75, 0.4764, 0.75, 0.4767, 0.75, 0.4767, 0.75, 0.4608, 0.75, 0.4608, 0.75, 0.4611, 0.75, 0.4611, 0.75, 0.4452, 0.75, 0.4452, 0.75, 0.4455, 0.75, 0.4455, 0.75, 0.4295, 0.75, 0.4295, 0.75, 0.4298, 0.75, 0.4298, 0.75, 0.4139, 0.75, 0.4139, 0.75, 0.4142, 0.75, 0.4142, 0.75, 0.3983, 0.75, 0.3983, 0.75, 0.3986, 0.75, 0.3986, 0.75, 0.3827, 0.75, 0.3827, 0.75, 0.383, 0.75, 0.383, 0.75, 0.367, 0.75, 0.367, 0.75, 0.3673, 0.75, 0.3673, 0.75, 0.3514, 0.75, 0.3514, 0.75, 0.3517, 0.75, 0.3517, 0.75, 0.3358, 0.75, 0.3358, 0.75, 0.3361, 0.75, 0.3361, 0.75, 0.3202, 0.75, 0.3202, 0.75, 0.3205, 0.75, 0.3205, 0.75, 0.3045, 0.75, 0.3045, 0.75, 0.3048, 0.75, 0.3048, 0.75, 0.2889, 0.75, 0.2889, 0.75, 0.2892, 0.75, 0.2892, 0.75, 0.2733, 0.75, 0.2733, 0.75, 0.2736, 0.75, 0.2736, 0.75, 0.2577, 0.75, 0.2577, 0.75, 0.258, 0.75, 0.258, 0.75, 0.242, 0.75, 0.242, 0.75, 0.2423, 0.75, 0.2423, 0.75, 0.2264, 0.75, 0.2264, 0.75, 0.2267, 0.75, 0.2267, 0.75, 0.2108, 0.75, 0.2108, 0.75, 0.2111, 0.75, 0.2111, 0.75, 0.1952, 0.75, 0.1952, 0.75, 0.1955, 0.75, 0.1955, 0.75, 0.1795, 0.75, 0.1795, 0.75, 0.1798, 0.75, 0.1798, 0.75, 0.1639, 0.75, 0.1639, 0.75, 0.1642, 0.75, 0.1642, 0.75, 0.1483, 0.75, 0.1483, 0.75, 0.1486, 0.75, 0.1486, 0.75, 0.1327, 0.75, 0.1327, 0.75, 0.133, 0.75, 0.133, 0.75, 0.117, 0.75, 0.117, 0.75, 0.1173, 0.75, 0.1173, 0.75, 0.1014, 0.75, 0.1014, 0.75, 0.1017, 0.75, 0.1017, 0.75, 0.08579, 0.75, 0.08579, 0.75, 0.08609, 0.75, 0.08609, 0.75, 0.07016, 0.75, 0.07016, 0.75, 0.07046, 0.75, 0.07046, 0.75, 0.05454, 0.75, 0.05454, 0.75, 0.05484, 0.75, 0.05484, 0.75, 0.03891, 0.75, 0.03891, 0.75, 0.03921, 0.75, 0.03921, 0.75, 0.02329, 0.75, 0.02329, 0.75, 0.02359, 0.75, 0.02359, 0.75, 0.9764, 0.75, 0.9764, 0.75, 0.9767, 0.75, 0.9767, 0.75, 0.2712, 0.4649, 0.25, 0.466, 0.2288, 0.4649, 0.2079, 0.4618, 0.1873, 0.4567, 0.1674, 0.4495, 0.1482, 0.4405, 0.13, 0.4296, 0.113, 0.4169, 0.09728, 0.4027, 0.08305, 0.387, 0.07043, 0.37, 0.05953, 0.3518, 0.05047, 0.3326, 0.04333, 0.3127, 0.03818, 0.2921, 0.03507, 0.2712, 0.03403, 0.25, 0.03507, 0.2288, 0.03818, 0.2079, 0.04333, 0.1873, 0.05047, 0.1674, 0.05953, 0.1482, 0.07043, 0.13, 0.08305, 0.113, 0.09729, 0.09729, 0.113, 0.08305, 0.13, 0.07043, 0.1482, 0.05953, 0.1674, 0.05047, 0.1873, 0.04333, 0.2079, 0.03818, 0.2288, 0.03507, 0.25, 0.03403, 0.2712, 0.03507, 0.2921, 0.03818, 0.3127, 0.04333, 0.3326, 0.05047, 0.3518, 0.05953, 0.37, 0.07043, 0.387, 0.08305, 0.4027, 0.09729, 0.4169, 0.113, 0.4296, 0.13, 0.4405, 0.1482, 0.4495, 0.1674, 0.4567, 0.1873, 0.4618, 0.2079, 0.4649, 0.2288, 0.466, 0.25, 0.4649, 0.2712, 0.4618, 0.2921, 0.4567, 0.3127, 0.4495, 0.3326, 0.4405, 0.3518, 0.4296, 0.37, 0.4169, 0.387, 0.4027, 0.4027, 0.387, 0.4169, 0.37, 0.4296, 0.3518, 0.4405, 0.3326, 0.4495, 0.3127, 0.4567, 0.2921, 0.4618, 0.992, 0.75, 0.992, 0.75, 0.9923, 0.75, 0.9923, 0.75, 0.75, 0.478, 0.738, 0.4894, 0.762, 0.4894, 0.25, 0.478, 0.262, 0.4894, 0.238, 0.4894, 0.7723, 0.4769, 0.7615, 0.4894, 0.7854, 0.4871, 0.2723, 0.4769, 0.2854, 0.4871, 0.2615, 0.4894, 0.7945, 0.4736, 0.785, 0.4871, 0.8085, 0.4825, 0.2945, 0.4736, 0.3085, 0.4825, 0.285, 0.4871, 0.8162, 0.4682, 0.808, 0.4826, 0.831, 0.4756, 0.3162, 0.4682, 0.331, 0.4756, 0.308, 0.4826, 0.8372, 0.4606, 0.8305, 0.4758, 0.8527, 0.4666, 0.3372, 0.4606, 0.3527, 0.4666, 0.3305, 0.4758, 0.8575, 0.4511, 0.8523, 0.4668, 0.8734, 0.4555, 0.3575, 0.4511, 0.3734, 0.4555, 0.3523, 0.4668, 0.8767, 0.4396, 0.873, 0.4557, 0.893, 0.4424, 0.3767, 0.4396, 0.393, 0.4424, 0.373, 0.4557, 0.8946, 0.4262, 0.8926, 0.4427, 0.9111, 0.4275, 0.3946, 0.4262, 0.4111, 0.4275, 0.3926, 0.4427, 0.9112, 0.4112, 0.9108, 0.4278, 0.9278, 0.4108, 0.4112, 0.4112, 0.4278, 0.4108, 0.4108, 0.4278, 0.9262, 0.3946, 0.9275, 0.4111, 0.9427, 0.3926, 0.4262, 0.3946, 0.4427, 0.3926, 0.4275, 0.4111, 0.9396, 0.3767, 0.9424, 0.393, 0.9557, 0.373, 0.4396, 0.3767, 0.4557, 0.373, 0.4424, 0.393, 0.9511, 0.3575, 0.9555, 0.3734, 0.9668, 0.3523, 0.4511, 0.3575, 0.4668, 0.3523, 0.4555, 0.3734, 0.9606, 0.3372, 0.9666, 0.3527, 0.9758, 0.3305, 0.4606, 0.3372, 0.4758, 0.3305, 0.4666, 0.3527, 0.9682, 0.3162, 0.9756, 0.331, 0.9826, 0.308, 0.4682, 0.3162, 0.4826, 0.308, 0.4756, 0.331, 0.9736, 0.2945, 0.9825, 0.3085, 0.9871, 0.285, 0.4736, 0.2945, 0.4871, 0.285, 0.4825, 0.3085, 0.9769, 0.2723, 0.9871, 0.2854, 0.9894, 0.2615, 0.4769, 0.2723, 0.4894, 0.2615, 0.4871, 0.2854, 0.978, 0.25, 0.9894, 0.262, 0.9894, 0.238, 0.478, 0.25, 0.4894, 0.238, 0.4894, 0.262, 0.9769, 0.2277, 0.9894, 0.2385, 0.9871, 0.2146, 0.4769, 0.2277, 0.4871, 0.2146, 0.4894, 0.2385, 0.9736, 0.2055, 0.9871, 0.215, 0.9825, 0.1915, 0.4736, 0.2055, 0.4825, 0.1915, 0.4871, 0.215, 0.9682, 0.1838, 0.9826, 0.192, 0.9756, 0.169, 0.4682, 0.1838, 0.4756, 0.169, 0.4826, 0.192, 0.9606, 0.1628, 0.9758, 0.1695, 0.9666, 0.1473, 0.4606, 0.1628, 0.4666, 0.1473, 0.4758, 0.1695, 0.9511, 0.1425, 0.9668, 0.1477, 0.9555, 0.1266, 0.4511, 0.1425, 0.4555, 0.1266, 0.4668, 0.1477, 0.9396, 0.1233, 0.9557, 0.127, 0.9424, 0.107, 0.4396, 0.1233, 0.4424, 0.107, 0.4557, 0.127, 0.9262, 0.1054, 0.9427, 0.1074, 0.9275, 0.08885, 0.4262, 0.1054, 0.4275, 0.08885, 0.4427, 0.1074, 0.9112, 0.08879, 0.9278, 0.08919, 0.9108, 0.07224, 0.4112, 0.08879, 0.4108, 0.07224, 0.4278, 0.08919, 0.8946, 0.07376, 0.9111, 0.07254, 0.8926, 0.05733, 0.3946, 0.07376, 0.3926, 0.05733, 0.4111, 0.07254, 0.8767, 0.06044, 0.893, 0.0576, 0.873, 0.04428, 0.3767, 0.06044, 0.373, 0.04428, 0.393, 0.0576, 0.8575, 0.04893, 0.8734, 0.04451, 0.8523, 0.03321, 0.3575, 0.04893, 0.3523, 0.03321, 0.3734, 0.04451, 0.8372, 0.03937, 0.8527, 0.0334, 0.8305, 0.02423, 0.3372, 0.03937, 0.3305, 0.02423, 0.3527, 0.0334, 0.8162, 0.03183, 0.831, 0.02438, 0.808, 0.01742, 0.3162, 0.03183, 0.308, 0.01742, 0.331, 0.02438, 0.7945, 0.0264, 0.8085, 0.01753, 0.785, 0.01285, 0.2945, 0.0264, 0.285, 0.01285, 0.3085, 0.01753, 0.7723, 0.02311, 0.7854, 0.01292, 0.7615, 0.01057, 0.2723, 0.02311, 0.2615, 0.01057, 0.2854, 0.01292, 0.75, 0.02201, 0.762, 0.01059, 0.738, 0.01059, 0.25, 0.02201, 0.238, 0.01059, 0.262, 0.01059, 0.7277, 0.02311, 0.7385, 0.01057, 0.7146, 0.01292, 0.2277, 0.02311, 0.2146, 0.01292, 0.2385, 0.01057, 0.7055, 0.0264, 0.715, 0.01285, 0.6915, 0.01753, 0.2055, 0.0264, 0.1915, 0.01753, 0.215, 0.01285, 0.6838, 0.03183, 0.692, 0.01742, 0.669, 0.02438, 0.1838, 0.03183, 0.169, 0.02438, 0.192, 0.01742, 0.6628, 0.03937, 0.6695, 0.02423, 0.6473, 0.0334, 0.1628, 0.03937, 0.1473, 0.0334, 0.1695, 0.02423, 0.6425, 0.04893, 0.6477, 0.03321, 0.6266, 0.04451, 0.1425, 0.04893, 0.1266, 0.04451, 0.1477, 0.03321, 0.6233, 0.06044, 0.627, 0.04428, 0.607, 0.0576, 0.1233, 0.06044, 0.107, 0.0576, 0.127, 0.04428, 0.6054, 0.07377, 0.6074, 0.05733, 0.5889, 0.07254, 0.1054, 0.07376, 0.08885, 0.07254, 0.1074, 0.05733, 0.5888, 0.08879, 0.5892, 0.07224, 0.5722, 0.08919, 0.08879, 0.08879, 0.07224, 0.08919, 0.08919, 0.07224, 0.5738, 0.1054, 0.5725, 0.08885, 0.5573, 0.1074, 0.07376, 0.1054, 0.05733, 0.1074, 0.07254, 0.08885, 0.5604, 0.1233, 0.5576, 0.107, 0.5443, 0.127, 0.06044, 0.1233, 0.04428, 0.127, 0.0576, 0.107, 0.5489, 0.1425, 0.5445, 0.1266, 0.5332, 0.1477, 0.04893, 0.1425, 0.03321, 0.1477, 0.04451, 0.1266, 0.5394, 0.1628, 0.5334, 0.1473, 0.5242, 0.1695, 0.03937, 0.1628, 0.02423, 0.1695, 0.0334, 0.1473, 0.5318, 0.1838, 0.5244, 0.169, 0.5174, 0.192, 0.03183, 0.1838, 0.01742, 0.192, 0.02438, 0.169, 0.5264, 0.2055, 0.5175, 0.1915, 0.5129, 0.215, 0.0264, 0.2055, 0.01285, 0.215, 0.01753, 0.1915, 0.5231, 0.2277, 0.5129, 0.2146, 0.5106, 0.2385, 0.02311, 0.2277, 0.01057, 0.2385, 0.01292, 0.2146, 0.522, 0.25, 0.5106, 0.238, 0.5106, 0.262, 0.02201, 0.25, 0.01059, 0.262, 0.01059, 0.238, 0.5231, 0.2723, 0.5106, 0.2615, 0.5129, 0.2854, 0.02311, 0.2723, 0.01292, 0.2854, 0.01057, 0.2615, 0.5264, 0.2945, 0.5129, 0.285, 0.5175, 0.3085, 0.0264, 0.2945, 0.01753, 0.3085, 0.01285, 0.285, 0.5318, 0.3162, 0.5174, 0.308, 0.5244, 0.331, 0.03183, 0.3162, 0.02438, 0.331, 0.01742, 0.308, 0.5394, 0.3372, 0.5242, 0.3305, 0.5334, 0.3527, 0.03937, 0.3372, 0.0334, 0.3527, 0.02423, 0.3305, 0.5489, 0.3575, 0.5332, 0.3523, 0.5445, 0.3734, 0.04893, 0.3575, 0.04451, 0.3734, 0.03321, 0.3523, 0.5604, 0.3767, 0.5443, 0.373, 0.5576, 0.393, 0.06044, 0.3767, 0.0576, 0.393, 0.04428, 0.373, 0.5738, 0.3946, 0.5573, 0.3926, 0.5725, 0.4111, 0.07376, 0.3946, 0.07254, 0.4111, 0.05733, 0.3926, 0.5888, 0.4112, 0.5722, 0.4108, 0.5892, 0.4278, 0.08879, 0.4112, 0.08919, 0.4278, 0.07224, 0.4108, 0.6054, 0.4262, 0.5889, 0.4275, 0.6074, 0.4427, 0.1054, 0.4262, 0.1074, 0.4427, 0.08885, 0.4275, 0.6233, 0.4396, 0.607, 0.4424, 0.627, 0.4557, 0.1233, 0.4396, 0.127, 0.4557, 0.107, 0.4424, 0.6425, 0.4511, 0.6266, 0.4555, 0.6477, 0.4668, 0.1425, 0.4511, 0.1477, 0.4668, 0.1266, 0.4555, 0.6628, 0.4606, 0.6473, 0.4666, 0.6695, 0.4758, 0.1628, 0.4606, 0.1695, 0.4758, 0.1473, 0.4666, 0.6838, 0.4682, 0.669, 0.4756, 0.692, 0.4826, 0.1838, 0.4682, 0.192, 0.4826, 0.169, 0.4756, 0.7055, 0.4736, 0.6915, 0.4825, 0.715, 0.4871, 0.2055, 0.4736, 0.215, 0.4871, 0.1915, 0.4825, 0.7277, 0.4769, 0.7146, 0.4871, 0.7385, 0.4894, 0.2277, 0.4769, 0.2385, 0.4894, 0.2146, 0.4871, 0.992, 0.75, 0.9923, 0.75, 0.9848, 0.5, 0.9996, 0.5, 0.9923, 0.75, 0.992, 0.75, 0.9996, 1.0, 0.9848, 1.0, 0.007961, 0.75, 0.007961, 0.75, 0.0, 0.75, 0.0, 0.75, 0.9764, 0.75, 0.9764, 0.75, 0.9923, 0.75, 0.9923, 0.75, 0.9764, 0.75, 0.9767, 0.75, 0.9691, 0.5, 0.984, 0.5, 0.9767, 0.75, 0.9764, 0.75, 0.984, 1.0, 0.9691, 1.0, 0.9608, 0.75, 0.9608, 0.75, 0.9767, 0.75, 0.9767, 0.75, 0.9608, 0.75, 0.9611, 0.75, 0.9535, 0.5, 0.9684, 0.5, 0.9611, 0.75, 0.9608, 0.75, 0.9684, 1.0, 0.9535, 1.0, 0.9452, 0.75, 0.9452, 0.75, 0.9611, 0.75, 0.9611, 0.75, 0.9452, 0.75, 0.9455, 0.75, 0.9379, 0.5, 0.9527, 0.5, 0.9455, 0.75, 0.9452, 0.75, 0.9527, 1.0, 0.9379, 1.0, 0.9295, 0.75, 0.9295, 0.75, 0.9455, 0.75, 0.9455, 0.75, 0.9295, 0.75, 0.9298, 0.75, 0.9223, 0.5, 0.9371, 0.5, 0.9298, 0.75, 0.9295, 0.75, 0.9371, 1.0, 0.9223, 1.0, 0.9139, 0.75, 0.9139, 0.75, 0.9298, 0.75, 0.9298, 0.75, 0.9139, 0.75, 0.9142, 0.75, 0.9066, 0.5, 0.9215, 0.5, 0.9142, 0.75, 0.9139, 0.75, 0.9215, 1.0, 0.9066, 1.0, 0.8983, 0.75, 0.8983, 0.75, 0.9142, 0.75, 0.9142, 0.75, 0.8983, 0.75, 0.8986, 0.75, 0.891, 0.5, 0.9059, 0.5, 0.8986, 0.75, 0.8983, 0.75, 0.9059, 1.0, 0.891, 1.0, 0.8827, 0.75, 0.8827, 0.75, 0.8986, 0.75, 0.8986, 0.75, 0.8827, 0.75, 0.883, 0.75, 0.8754, 0.5, 0.8902, 0.5, 0.883, 0.75, 0.8827, 0.75, 0.8902, 1.0, 0.8754, 1.0, 0.867, 0.75, 0.867, 0.75, 0.883, 0.75, 0.883, 0.75, 0.867, 0.75, 0.8673, 0.75, 0.8598, 0.5, 0.8746, 0.5, 0.8673, 0.75, 0.867, 0.75, 0.8746, 1.0, 0.8598, 1.0, 0.8514, 0.75, 0.8514, 0.75, 0.8673, 0.75, 0.8673, 0.75, 0.8514, 0.75, 0.8517, 0.75, 0.8441, 0.5, 0.859, 0.5, 0.8517, 0.75, 0.8514, 0.75, 0.859, 1.0, 0.8441, 1.0, 0.8358, 0.75, 0.8358, 0.75, 0.8517, 0.75, 0.8517, 0.75, 0.8358, 0.75, 0.8361, 0.75, 0.8285, 0.5, 0.8434, 0.5, 0.8361, 0.75, 0.8358, 0.75, 0.8434, 1.0, 0.8285, 1.0, 0.8202, 0.75, 0.8202, 0.75, 0.8361, 0.75, 0.8361, 0.75, 0.8202, 0.75, 0.8205, 0.75, 0.8129, 0.5, 0.8277, 0.5, 0.8205, 0.75, 0.8202, 0.75, 0.8277, 1.0, 0.8129, 1.0, 0.8045, 0.75, 0.8045, 0.75, 0.8205, 0.75, 0.8205, 0.75, 0.8045, 0.75, 0.8048, 0.75, 0.7973, 0.5, 0.8121, 0.5, 0.8048, 0.75, 0.8045, 0.75, 0.8121, 1.0, 0.7973, 1.0, 0.7889, 0.75, 0.7889, 0.75, 0.8048, 0.75, 0.8048, 0.75, 0.7889, 0.75, 0.7892, 0.75, 0.7816, 0.5, 0.7965, 0.5, 0.7892, 0.75, 0.7889, 0.75, 0.7965, 1.0, 0.7816, 1.0, 0.7733, 0.75, 0.7733, 0.75, 0.7892, 0.75, 0.7892, 0.75, 0.7733, 0.75, 0.7736, 0.75, 0.766, 0.5, 0.7809, 0.5, 0.7736, 0.75, 0.7733, 0.75, 0.7809, 1.0, 0.766, 1.0, 0.7577, 0.75, 0.7577, 0.75, 0.7736, 0.75, 0.7736, 0.75, 0.7577, 0.75, 0.758, 0.75, 0.7504, 0.5, 0.7652, 0.5, 0.758, 0.75, 0.7577, 0.75, 0.7652, 1.0, 0.7504, 1.0, 0.742, 0.75, 0.742, 0.75, 0.758, 0.75, 0.758, 0.75, 0.742, 0.75, 0.7423, 0.75, 0.7348, 0.5, 0.7496, 0.5, 0.7423, 0.75, 0.742, 0.75, 0.7496, 1.0, 0.7348, 1.0, 0.7264, 0.75, 0.7264, 0.75, 0.7423, 0.75, 0.7423, 0.75, 0.7264, 0.75, 0.7267, 0.75, 0.7191, 0.5, 0.734, 0.5, 0.7267, 0.75, 0.7264, 0.75, 0.734, 1.0, 0.7191, 1.0, 0.7108, 0.75, 0.7108, 0.75, 0.7267, 0.75, 0.7267, 0.75, 0.7108, 0.75, 0.7111, 0.75, 0.7035, 0.5, 0.7184, 0.5, 0.7111, 0.75, 0.7108, 0.75, 0.7184, 1.0, 0.7035, 1.0, 0.6952, 0.75, 0.6952, 0.75, 0.7111, 0.75, 0.7111, 0.75, 0.6952, 0.75, 0.6955, 0.75, 0.6879, 0.5, 0.7027, 0.5, 0.6955, 0.75, 0.6952, 0.75, 0.7027, 1.0, 0.6879, 1.0, 0.6795, 0.75, 0.6795, 0.75, 0.6955, 0.75, 0.6955, 0.75, 0.6795, 0.75, 0.6798, 0.75, 0.6723, 0.5, 0.6871, 0.5, 0.6798, 0.75, 0.6795, 0.75, 0.6871, 1.0, 0.6723, 1.0, 0.6639, 0.75, 0.6639, 0.75, 0.6798, 0.75, 0.6798, 0.75, 0.6639, 0.75, 0.6642, 0.75, 0.6566, 0.5, 0.6715, 0.5, 0.6642, 0.75, 0.6639, 0.75, 0.6715, 1.0, 0.6566, 1.0, 0.6483, 0.75, 0.6483, 0.75, 0.6642, 0.75, 0.6642, 0.75, 0.6483, 0.75, 0.6486, 0.75, 0.641, 0.5, 0.6559, 0.5, 0.6486, 0.75, 0.6483, 0.75, 0.6559, 1.0, 0.641, 1.0, 0.6327, 0.75, 0.6327, 0.75, 0.6486, 0.75, 0.6486, 0.75, 0.6327, 0.75, 0.633, 0.75, 0.6254, 0.5, 0.6402, 0.5, 0.633, 0.75, 0.6327, 0.75, 0.6402, 1.0, 0.6254, 1.0, 0.617, 0.75, 0.617, 0.75, 0.633, 0.75, 0.633, 0.75, 0.617, 0.75, 0.6173, 0.75, 0.6098, 0.5, 0.6246, 0.5, 0.6173, 0.75, 0.617, 0.75, 0.6246, 1.0, 0.6098, 1.0, 0.6014, 0.75, 0.6014, 0.75, 0.6173, 0.75, 0.6173, 0.75, 0.6014, 0.75, 0.6017, 0.75, 0.5941, 0.5, 0.609, 0.5, 0.6017, 0.75, 0.6014, 0.75, 0.609, 1.0, 0.5941, 1.0, 0.5858, 0.75, 0.5858, 0.75, 0.6017, 0.75, 0.6017, 0.75, 0.5858, 0.75, 0.5861, 0.75, 0.5785, 0.5, 0.5934, 0.5, 0.5861, 0.75, 0.5858, 0.75, 0.5934, 1.0, 0.5785, 1.0, 0.5702, 0.75, 0.5702, 0.75, 0.5861, 0.75, 0.5861, 0.75, 0.5702, 0.75, 0.5705, 0.75, 0.5629, 0.5, 0.5777, 0.5, 0.5705, 0.75, 0.5702, 0.75, 0.5777, 1.0, 0.5629, 1.0, 0.5545, 0.75, 0.5545, 0.75, 0.5705, 0.75, 0.5705, 0.75, 0.5545, 0.75, 0.5548, 0.75, 0.5473, 0.5, 0.5621, 0.5, 0.5548, 0.75, 0.5545, 0.75, 0.5621, 1.0, 0.5473, 1.0, 0.5389, 0.75, 0.5389, 0.75, 0.5548, 0.75, 0.5548, 0.75, 0.5389, 0.75, 0.5392, 0.75, 0.5316, 0.5, 0.5465, 0.5, 0.5392, 0.75, 0.5389, 0.75, 0.5465, 1.0, 0.5316, 1.0, 0.5233, 0.75, 0.5233, 0.75, 0.5392, 0.75, 0.5392, 0.75, 0.5233, 0.75, 0.5236, 0.75, 0.516, 0.5, 0.5309, 0.5, 0.5236, 0.75, 0.5233, 0.75, 0.5309, 1.0, 0.516, 1.0, 0.5077, 0.75, 0.5077, 0.75, 0.5236, 0.75, 0.5236, 0.75, 0.5077, 0.75, 0.508, 0.75, 0.5004, 0.5, 0.5152, 0.5, 0.508, 0.75, 0.5077, 0.75, 0.5152, 1.0, 0.5004, 1.0, 0.492, 0.75, 0.492, 0.75, 0.508, 0.75, 0.508, 0.75, 0.492, 0.75, 0.4923, 0.75, 0.4848, 0.5, 0.4996, 0.5, 0.4923, 0.75, 0.492, 0.75, 0.4996, 1.0, 0.4848, 1.0, 0.4764, 0.75, 0.4764, 0.75, 0.4923, 0.75, 0.4923, 0.75, 0.4764, 0.75, 0.4767, 0.75, 0.4691, 0.5, 0.484, 0.5, 0.4767, 0.75, 0.4764, 0.75, 0.484, 1.0, 0.4691, 1.0, 0.4608, 0.75, 0.4608, 0.75, 0.4767, 0.75, 0.4767, 0.75, 0.4608, 0.75, 0.4611, 0.75, 0.4535, 0.5, 0.4684, 0.5, 0.4611, 0.75, 0.4608, 0.75, 0.4684, 1.0, 0.4535, 1.0, 0.4452, 0.75, 0.4452, 0.75, 0.4611, 0.75, 0.4611, 0.75, 0.4452, 0.75, 0.4455, 0.75, 0.4379, 0.5, 0.4527, 0.5, 0.4455, 0.75, 0.4452, 0.75, 0.4527, 1.0, 0.4379, 1.0, 0.4295, 0.75, 0.4295, 0.75, 0.4455, 0.75, 0.4455, 0.75, 0.4295, 0.75, 0.4298, 0.75, 0.4223, 0.5, 0.4371, 0.5, 0.4298, 0.75, 0.4295, 0.75, 0.4371, 1.0, 0.4223, 1.0, 0.4139, 0.75, 0.4139, 0.75, 0.4298, 0.75, 0.4298, 0.75, 0.4139, 0.75, 0.4142, 0.75, 0.4066, 0.5, 0.4215, 0.5, 0.4142, 0.75, 0.4139, 0.75, 0.4215, 1.0, 0.4066, 1.0, 0.3983, 0.75, 0.3983, 0.75, 0.4142, 0.75, 0.4142, 0.75, 0.3983, 0.75, 0.3986, 0.75, 0.391, 0.5, 0.4059, 0.5, 0.3986, 0.75, 0.3983, 0.75, 0.4059, 1.0, 0.391, 1.0, 0.3827, 0.75, 0.3827, 0.75, 0.3986, 0.75, 0.3986, 0.75, 0.3827, 0.75, 0.383, 0.75, 0.3754, 0.5, 0.3902, 0.5, 0.383, 0.75, 0.3827, 0.75, 0.3902, 1.0, 0.3754, 1.0, 0.367, 0.75, 0.367, 0.75, 0.383, 0.75, 0.383, 0.75, 0.367, 0.75, 0.3673, 0.75, 0.3598, 0.5, 0.3746, 0.5, 0.3673, 0.75, 0.367, 0.75, 0.3746, 1.0, 0.3598, 1.0, 0.3514, 0.75, 0.3514, 0.75, 0.3673, 0.75, 0.3673, 0.75, 0.3514, 0.75, 0.3517, 0.75, 0.3441, 0.5, 0.359, 0.5, 0.3517, 0.75, 0.3514, 0.75, 0.359, 1.0, 0.3441, 1.0, 0.3358, 0.75, 0.3358, 0.75, 0.3517, 0.75, 0.3517, 0.75, 0.3358, 0.75, 0.3361, 0.75, 0.3285, 0.5, 0.3434, 0.5, 0.3361, 0.75, 0.3358, 0.75, 0.3434, 1.0, 0.3285, 1.0, 0.3202, 0.75, 0.3202, 0.75, 0.3361, 0.75, 0.3361, 0.75, 0.3202, 0.75, 0.3205, 0.75, 0.3129, 0.5, 0.3277, 0.5, 0.3205, 0.75, 0.3202, 0.75, 0.3277, 1.0, 0.3129, 1.0, 0.3045, 0.75, 0.3045, 0.75, 0.3205, 0.75, 0.3205, 0.75, 0.3045, 0.75, 0.3048, 0.75, 0.2973, 0.5, 0.3121, 0.5, 0.3048, 0.75, 0.3045, 0.75, 0.3121, 1.0, 0.2973, 1.0, 0.2889, 0.75, 0.2889, 0.75, 0.3048, 0.75, 0.3048, 0.75, 0.2889, 0.75, 0.2892, 0.75, 0.2816, 0.5, 0.2965, 0.5, 0.2892, 0.75, 0.2889, 0.75, 0.2965, 1.0, 0.2816, 1.0, 0.2733, 0.75, 0.2733, 0.75, 0.2892, 0.75, 0.2892, 0.75, 0.2733, 0.75, 0.2736, 0.75, 0.266, 0.5, 0.2809, 0.5, 0.2736, 0.75, 0.2733, 0.75, 0.2809, 1.0, 0.266, 1.0, 0.2577, 0.75, 0.2577, 0.75, 0.2736, 0.75, 0.2736, 0.75, 0.2577, 0.75, 0.258, 0.75, 0.2504, 0.5, 0.2652, 0.5, 0.258, 0.75, 0.2577, 0.75, 0.2652, 1.0, 0.2504, 1.0, 0.242, 0.75, 0.242, 0.75, 0.258, 0.75, 0.258, 0.75, 0.242, 0.75, 0.2423, 0.75, 0.2348, 0.5, 0.2496, 0.5, 0.2423, 0.75, 0.242, 0.75, 0.2496, 1.0, 0.2348, 1.0, 0.2264, 0.75, 0.2264, 0.75, 0.2423, 0.75, 0.2423, 0.75, 0.2264, 0.75, 0.2267, 0.75, 0.2191, 0.5, 0.234, 0.5, 0.2267, 0.75, 0.2264, 0.75, 0.234, 1.0, 0.2191, 1.0, 0.2108, 0.75, 0.2108, 0.75, 0.2267, 0.75, 0.2267, 0.75, 0.2108, 0.75, 0.2111, 0.75, 0.2035, 0.5, 0.2184, 0.5, 0.2111, 0.75, 0.2108, 0.75, 0.2184, 1.0, 0.2035, 1.0, 0.1952, 0.75, 0.1952, 0.75, 0.2111, 0.75, 0.2111, 0.75, 0.1952, 0.75, 0.1955, 0.75, 0.1879, 0.5, 0.2027, 0.5, 0.1955, 0.75, 0.1952, 0.75, 0.2027, 1.0, 0.1879, 1.0, 0.1795, 0.75, 0.1795, 0.75, 0.1955, 0.75, 0.1955, 0.75, 0.1795, 0.75, 0.1798, 0.75, 0.1723, 0.5, 0.1871, 0.5, 0.1798, 0.75, 0.1795, 0.75, 0.1871, 1.0, 0.1723, 1.0, 0.1639, 0.75, 0.1639, 0.75, 0.1798, 0.75, 0.1798, 0.75, 0.1639, 0.75, 0.1642, 0.75, 0.1566, 0.5, 0.1715, 0.5, 0.1642, 0.75, 0.1639, 0.75, 0.1715, 1.0, 0.1566, 1.0, 0.1483, 0.75, 0.1483, 0.75, 0.1642, 0.75, 0.1642, 0.75, 0.1483, 0.75, 0.1486, 0.75, 0.141, 0.5, 0.1559, 0.5, 0.1486, 0.75, 0.1483, 0.75, 0.1559, 1.0, 0.141, 1.0, 0.1327, 0.75, 0.1327, 0.75, 0.1486, 0.75, 0.1486, 0.75, 0.1327, 0.75, 0.133, 0.75, 0.1254, 0.5, 0.1402, 0.5, 0.133, 0.75, 0.1327, 0.75, 0.1402, 1.0, 0.1254, 1.0, 0.117, 0.75, 0.117, 0.75, 0.133, 0.75, 0.133, 0.75, 0.117, 0.75, 0.1173, 0.75, 0.1098, 0.5, 0.1246, 0.5, 0.1173, 0.75, 0.117, 0.75, 0.1246, 1.0, 0.1098, 1.0, 0.1014, 0.75, 0.1014, 0.75, 0.1173, 0.75, 0.1173, 0.75, 0.1014, 0.75, 0.1017, 0.75, 0.09414, 0.5, 0.109, 0.5, 0.1017, 0.75, 0.1014, 0.75, 0.109, 1.0, 0.09414, 1.0, 0.08579, 0.75, 0.08579, 0.75, 0.1017, 0.75, 0.1017, 0.75, 0.08579, 0.75, 0.08609, 0.75, 0.07852, 0.5, 0.09336, 0.5, 0.08609, 0.75, 0.08579, 0.75, 0.09336, 1.0, 0.07852, 1.0, 0.07016, 0.75, 0.07016, 0.75, 0.08609, 0.75, 0.08609, 0.75, 0.07016, 0.75, 0.07046, 0.75, 0.06289, 0.5, 0.07773, 0.5, 0.07046, 0.75, 0.07016, 0.75, 0.07773, 1.0, 0.06289, 1.0, 0.05454, 0.75, 0.05454, 0.75, 0.07046, 0.75, 0.07046, 0.75, 0.05454, 0.75, 0.05484, 0.75, 0.04727, 0.5, 0.06211, 0.5, 0.05484, 0.75, 0.05454, 0.75, 0.06211, 1.0, 0.04727, 1.0, 0.03891, 0.75, 0.03891, 0.75, 0.05484, 0.75, 0.05484, 0.75, 0.03891, 0.75, 0.03921, 0.75, 0.03164, 0.5, 0.04648, 0.5, 0.03921, 0.75, 0.03891, 0.75, 0.04648, 1.0, 0.03164, 1.0, 0.02329, 0.75, 0.02329, 0.75, 0.03921, 0.75, 0.03921, 0.75, 0.02329, 0.75, 0.02359, 0.75, 0.01602, 0.5, 0.03086, 0.5, 0.02359, 0.75, 0.02329, 0.75, 0.03086, 1.0, 0.01602, 1.0, 0.007664, 0.75, 0.007664, 0.75, 0.02359, 0.75, 0.02359, 0.75, 0.007664, 0.75, 0.007961, 0.75, 0.0003911, 0.5, 0.01523, 0.5, 0.007961, 0.75, 0.007664, 0.75, 0.01523, 1.0, 0.0003911, 1.0, 0.75, 0.478, 0.7723, 0.4769, 0.7945, 0.4736, 0.8162, 0.4682, 0.8372, 0.4606, 0.8575, 0.4511, 0.8767, 0.4396, 0.8946, 0.4262, 0.9112, 0.4112, 0.9262, 0.3946, 0.9396, 0.3767, 0.9511, 0.3575, 0.9606, 0.3372, 0.9682, 0.3162, 0.9736, 0.2945, 0.9769, 0.2723, 0.978, 0.25, 0.9769, 0.2277, 0.9736, 0.2055, 0.9682, 0.1838, 0.9606, 0.1628, 0.9511, 0.1425, 0.9396, 0.1233, 0.9262, 0.1054, 0.9112, 0.08879, 0.8946, 0.07376, 0.8767, 0.06044, 0.8575, 0.04893, 0.8372, 0.03937, 0.8162, 0.03183, 0.7945, 0.0264, 0.7723, 0.02311, 0.75, 0.02201, 0.7277, 0.02311, 0.7055, 0.0264, 0.6838, 0.03183, 0.6628, 0.03937, 0.6425, 0.04893, 0.6233, 0.06044, 0.6054, 0.07377, 0.5888, 0.08879, 0.5738, 0.1054, 0.5604, 0.1233, 0.5489, 0.1425, 0.5394, 0.1628, 0.5318, 0.1838, 0.5264, 0.2055, 0.5231, 0.2277, 0.522, 0.25, 0.5231, 0.2723, 0.5264, 0.2945, 0.5318, 0.3162, 0.5394, 0.3372, 0.5489, 0.3575, 0.5604, 0.3767, 0.5738, 0.3946, 0.5888, 0.4112, 0.6054, 0.4262, 0.6233, 0.4396, 0.6425, 0.4511, 0.6628, 0.4606, 0.6838, 0.4682, 0.7055, 0.4736, 0.7277, 0.4769, 0.25, 0.466, 0.2712, 0.4649, 0.2723, 0.4769, 0.25, 0.478, 0.2712, 0.4649, 0.2921, 0.4618, 0.2945, 0.4736, 0.2723, 0.4769, 0.2921, 0.4618, 0.3127, 0.4567, 0.3162, 0.4682, 0.2945, 0.4736, 0.3127, 0.4567, 0.3326, 0.4495, 0.3372, 0.4606, 0.3162, 0.4682, 0.3326, 0.4495, 0.3518, 0.4405, 0.3575, 0.4511, 0.3372, 0.4606, 0.3518, 0.4405, 0.37, 0.4296, 0.3767, 0.4396, 0.3575, 0.4511, 0.37, 0.4296, 0.387, 0.4169, 0.3946, 0.4262, 0.3767, 0.4396, 0.387, 0.4169, 0.4027, 0.4027, 0.4112, 0.4112, 0.3946, 0.4262, 0.4027, 0.4027, 0.4169, 0.387, 0.4262, 0.3946, 0.4112, 0.4112, 0.4169, 0.387, 0.4296, 0.37, 0.4396, 0.3767, 0.4262, 0.3946, 0.4296, 0.37, 0.4405, 0.3518, 0.4511, 0.3575, 0.4396, 0.3767, 0.4405, 0.3518, 0.4495, 0.3326, 0.4606, 0.3372, 0.4511, 0.3575, 0.4495, 0.3326, 0.4567, 0.3127, 0.4682, 0.3162, 0.4606, 0.3372, 0.4567, 0.3127, 0.4618, 0.2921, 0.4736, 0.2945, 0.4682, 0.3162, 0.4618, 0.2921, 0.4649, 0.2712, 0.4769, 0.2723, 0.4736, 0.2945, 0.4649, 0.2712, 0.466, 0.25, 0.478, 0.25, 0.4769, 0.2723, 0.466, 0.25, 0.4649, 0.2288, 0.4769, 0.2277, 0.478, 0.25, 0.4649, 0.2288, 0.4618, 0.2079, 0.4736, 0.2055, 0.4769, 0.2277, 0.4618, 0.2079, 0.4567, 0.1873, 0.4682, 0.1838, 0.4736, 0.2055, 0.4567, 0.1873, 0.4495, 0.1674, 0.4606, 0.1628, 0.4682, 0.1838, 0.4495, 0.1674, 0.4405, 0.1482, 0.4511, 0.1425, 0.4606, 0.1628, 0.4405, 0.1482, 0.4296, 0.13, 0.4396, 0.1233, 0.4511, 0.1425, 0.4296, 0.13, 0.4169, 0.113, 0.4262, 0.1054, 0.4396, 0.1233, 0.4169, 0.113, 0.4027, 0.09729, 0.4112, 0.08879, 0.4262, 0.1054, 0.4027, 0.09729, 0.387, 0.08305, 0.3946, 0.07376, 0.4112, 0.08879, 0.387, 0.08305, 0.37, 0.07043, 0.3767, 0.06044, 0.3946, 0.07376, 0.37, 0.07043, 0.3518, 0.05953, 0.3575, 0.04893, 0.3767, 0.06044, 0.3518, 0.05953, 0.3326, 0.05047, 0.3372, 0.03937, 0.3575, 0.04893, 0.3326, 0.05047, 0.3127, 0.04333, 0.3162, 0.03183, 0.3372, 0.03937, 0.3127, 0.04333, 0.2921, 0.03818, 0.2945, 0.0264, 0.3162, 0.03183, 0.2921, 0.03818, 0.2712, 0.03507, 0.2723, 0.02311, 0.2945, 0.0264, 0.2712, 0.03507, 0.25, 0.03403, 0.25, 0.02201, 0.2723, 0.02311, 0.25, 0.03403, 0.2288, 0.03507, 0.2277, 0.02311, 0.25, 0.02201, 0.2288, 0.03507, 0.2079, 0.03818, 0.2055, 0.0264, 0.2277, 0.02311, 0.2079, 0.03818, 0.1873, 0.04333, 0.1838, 0.03183, 0.2055, 0.0264, 0.1873, 0.04333, 0.1674, 0.05047, 0.1628, 0.03937, 0.1838, 0.03183, 0.1674, 0.05047, 0.1482, 0.05953, 0.1425, 0.04893, 0.1628, 0.03937, 0.1482, 0.05953, 0.13, 0.07043, 0.1233, 0.06044, 0.1425, 0.04893, 0.13, 0.07043, 0.113, 0.08305, 0.1054, 0.07376, 0.1233, 0.06044, 0.113, 0.08305, 0.09729, 0.09729, 0.08879, 0.08879, 0.1054, 0.07376, 0.09729, 0.09729, 0.08305, 0.113, 0.07376, 0.1054, 0.08879, 0.08879, 0.08305, 0.113, 0.07043, 0.13, 0.06044, 0.1233, 0.07376, 0.1054, 0.07043, 0.13, 0.05953, 0.1482, 0.04893, 0.1425, 0.06044, 0.1233, 0.05953, 0.1482, 0.05047, 0.1674, 0.03937, 0.1628, 0.04893, 0.1425, 0.05047, 0.1674, 0.04333, 0.1873, 0.03183, 0.1838, 0.03937, 0.1628, 0.04333, 0.1873, 0.03818, 0.2079, 0.0264, 0.2055, 0.03183, 0.1838, 0.03818, 0.2079, 0.03507, 0.2288, 0.02311, 0.2277, 0.0264, 0.2055, 0.03507, 0.2288, 0.03403, 0.25, 0.02201, 0.25, 0.02311, 0.2277, 0.03403, 0.25, 0.03507, 0.2712, 0.02311, 0.2723, 0.02201, 0.25, 0.03507, 0.2712, 0.03818, 0.2921, 0.0264, 0.2945, 0.02311, 0.2723, 0.03818, 0.2921, 0.04333, 0.3127, 0.03183, 0.3162, 0.0264, 0.2945, 0.04333, 0.3127, 0.05047, 0.3326, 0.03937, 0.3372, 0.03183, 0.3162, 0.05047, 0.3326, 0.05953, 0.3518, 0.04893, 0.3575, 0.03937, 0.3372, 0.05953, 0.3518, 0.07043, 0.37, 0.06044, 0.3767, 0.04893, 0.3575, 0.07043, 0.37, 0.08305, 0.387, 0.07376, 0.3946, 0.06044, 0.3767, 0.08305, 0.387, 0.09728, 0.4027, 0.08879, 0.4112, 0.07376, 0.3946, 0.09728, 0.4027, 0.113, 0.4169, 0.1054, 0.4262, 0.08879, 0.4112, 0.113, 0.4169, 0.13, 0.4296, 0.1233, 0.4396, 0.1054, 0.4262, 0.13, 0.4296, 0.1482, 0.4405, 0.1425, 0.4511, 0.1233, 0.4396, 0.1482, 0.4405, 0.1674, 0.4495, 0.1628, 0.4606, 0.1425, 0.4511, 0.1674, 0.4495, 0.1873, 0.4567, 0.1838, 0.4682, 0.1628, 0.4606, 0.1873, 0.4567, 0.2079, 0.4618, 0.2055, 0.4736, 0.1838, 0.4682, 0.2079, 0.4618, 0.2288, 0.4649, 0.2277, 0.4769, 0.2055, 0.4736, 0.2288, 0.4649, 0.25, 0.466, 0.25, 0.478, 0.2277, 0.4769, 1.0, 0.5, 1.0, 1.0, 0.9844, 1.0, 0.9844, 0.5, 0.9844, 0.5, 0.9844, 1.0, 0.9688, 1.0, 0.9688, 0.5, 0.9688, 0.5, 0.9688, 1.0, 0.9531, 1.0, 0.9531, 0.5, 0.9531, 0.5, 0.9531, 1.0, 0.9375, 1.0, 0.9375, 0.5, 0.9375, 0.5, 0.9375, 1.0, 0.9219, 1.0, 0.9219, 0.5, 0.9219, 0.5, 0.9219, 1.0, 0.9062, 1.0, 0.9062, 0.5, 0.9062, 0.5, 0.9062, 1.0, 0.8906, 1.0, 0.8906, 0.5, 0.8906, 0.5, 0.8906, 1.0, 0.875, 1.0, 0.875, 0.5, 0.875, 0.5, 0.875, 1.0, 0.8594, 1.0, 0.8594, 0.5, 0.8594, 0.5, 0.8594, 1.0, 0.8438, 1.0, 0.8438, 0.5, 0.8438, 0.5, 0.8438, 1.0, 0.8281, 1.0, 0.8281, 0.5, 0.8281, 0.5, 0.8281, 1.0, 0.8125, 1.0, 0.8125, 0.5, 0.8125, 0.5, 0.8125, 1.0, 0.7969, 1.0, 0.7969, 0.5, 0.7969, 0.5, 0.7969, 1.0, 0.7812, 1.0, 0.7812, 0.5, 0.7812, 0.5, 0.7812, 1.0, 0.7656, 1.0, 0.7656, 0.5, 0.7656, 0.5, 0.7656, 1.0, 0.75, 1.0, 0.75, 0.5, 0.75, 0.5, 0.75, 1.0, 0.7344, 1.0, 0.7344, 0.5, 0.7344, 0.5, 0.7344, 1.0, 0.7188, 1.0, 0.7188, 0.5, 0.7188, 0.5, 0.7188, 1.0, 0.7031, 1.0, 0.7031, 0.5, 0.7031, 0.5, 0.7031, 1.0, 0.6875, 1.0, 0.6875, 0.5, 0.6875, 0.5, 0.6875, 1.0, 0.6719, 1.0, 0.6719, 0.5, 0.6719, 0.5, 0.6719, 1.0, 0.6562, 1.0, 0.6562, 0.5, 0.6562, 0.5, 0.6562, 1.0, 0.6406, 1.0, 0.6406, 0.5, 0.6406, 0.5, 0.6406, 1.0, 0.625, 1.0, 0.625, 0.5, 0.625, 0.5, 0.625, 1.0, 0.6094, 1.0, 0.6094, 0.5, 0.6094, 0.5, 0.6094, 1.0, 0.5938, 1.0, 0.5938, 0.5, 0.5938, 0.5, 0.5938, 1.0, 0.5781, 1.0, 0.5781, 0.5, 0.5781, 0.5, 0.5781, 1.0, 0.5625, 1.0, 0.5625, 0.5, 0.5625, 0.5, 0.5625, 1.0, 0.5469, 1.0, 0.5469, 0.5, 0.5469, 0.5, 0.5469, 1.0, 0.5312, 1.0, 0.5312, 0.5, 0.5312, 0.5, 0.5312, 1.0, 0.5156, 1.0, 0.5156, 0.5, 0.5156, 0.5, 0.5156, 1.0, 0.5, 1.0, 0.5, 0.5, 0.5, 0.5, 0.5, 1.0, 0.4844, 1.0, 0.4844, 0.5, 0.4844, 0.5, 0.4844, 1.0, 0.4688, 1.0, 0.4688, 0.5, 0.4688, 0.5, 0.4688, 1.0, 0.4531, 1.0, 0.4531, 0.5, 0.4531, 0.5, 0.4531, 1.0, 0.4375, 1.0, 0.4375, 0.5, 0.4375, 0.5, 0.4375, 1.0, 0.4219, 1.0, 0.4219, 0.5, 0.4219, 0.5, 0.4219, 1.0, 0.4062, 1.0, 0.4062, 0.5, 0.4062, 0.5, 0.4062, 1.0, 0.3906, 1.0, 0.3906, 0.5, 0.3906, 0.5, 0.3906, 1.0, 0.375, 1.0, 0.375, 0.5, 0.375, 0.5, 0.375, 1.0, 0.3594, 1.0, 0.3594, 0.5, 0.3594, 0.5, 0.3594, 1.0, 0.3438, 1.0, 0.3438, 0.5, 0.3438, 0.5, 0.3438, 1.0, 0.3281, 1.0, 0.3281, 0.5, 0.3281, 0.5, 0.3281, 1.0, 0.3125, 1.0, 0.3125, 0.5, 0.3125, 0.5, 0.3125, 1.0, 0.2969, 1.0, 0.2969, 0.5, 0.2969, 0.5, 0.2969, 1.0, 0.2812, 1.0, 0.2812, 0.5, 0.2812, 0.5, 0.2812, 1.0, 0.2656, 1.0, 0.2656, 0.5, 0.2656, 0.5, 0.2656, 1.0, 0.25, 1.0, 0.25, 0.5, 0.25, 0.5, 0.25, 1.0, 0.2344, 1.0, 0.2344, 0.5, 0.2344, 0.5, 0.2344, 1.0, 0.2188, 1.0, 0.2188, 0.5, 0.2188, 0.5, 0.2188, 1.0, 0.2031, 1.0, 0.2031, 0.5, 0.2031, 0.5, 0.2031, 1.0, 0.1875, 1.0, 0.1875, 0.5, 0.1875, 0.5, 0.1875, 1.0, 0.1719, 1.0, 0.1719, 0.5, 0.1719, 0.5, 0.1719, 1.0, 0.1562, 1.0, 0.1562, 0.5, 0.1562, 0.5, 0.1562, 1.0, 0.1406, 1.0, 0.1406, 0.5, 0.1406, 0.5, 0.1406, 1.0, 0.125, 1.0, 0.125, 0.5, 0.125, 0.5, 0.125, 1.0, 0.1094, 1.0, 0.1094, 0.5, 0.1094, 0.5, 0.1094, 1.0, 0.09375, 1.0, 0.09375, 0.5, 0.09375, 0.5, 0.09375, 1.0, 0.07812, 1.0, 0.07812, 0.5, 0.07812, 0.5, 0.07812, 1.0, 0.0625, 1.0, 0.0625, 0.5, 0.0625, 0.5, 0.0625, 1.0, 0.04688, 1.0, 0.04688, 0.5, 0.04688, 0.5, 0.04688, 1.0, 0.03125, 1.0, 0.03125, 0.5, 0.2735, 0.4888, 0.25, 0.49, 0.2265, 0.4888, 0.2032, 0.4854, 0.1803, 0.4797, 0.1582, 0.4717, 0.1369, 0.4617, 0.1167, 0.4496, 0.09775, 0.4355, 0.08029, 0.4197, 0.06448, 0.4023, 0.05045, 0.3833, 0.03834, 0.3631, 0.02827, 0.3418, 0.02033, 0.3197, 0.01461, 0.2968, 0.01116, 0.2735, 0.01, 0.25, 0.01116, 0.2265, 0.01461, 0.2032, 0.02033, 0.1803, 0.02827, 0.1582, 0.03834, 0.1369, 0.05045, 0.1167, 0.06448, 0.09775, 0.08029, 0.08029, 0.09775, 0.06448, 0.1167, 0.05045, 0.1369, 0.03834, 0.1582, 0.02827, 0.1803, 0.02033, 0.2032, 0.01461, 0.2265, 0.01116, 0.25, 0.01, 0.2735, 0.01116, 0.2968, 0.01461, 0.3197, 0.02033, 0.3418, 0.02827, 0.3631, 0.03834, 0.3833, 0.05045, 0.4023, 0.06448, 0.4197, 0.08029, 0.4355, 0.09775, 0.4496, 0.1167, 0.4617, 0.1369, 0.4717, 0.1582, 0.4797, 0.1803, 0.4854, 0.2032, 0.4888, 0.2265, 0.49, 0.25, 0.4888, 0.2735, 0.4854, 0.2968, 0.4797, 0.3197, 0.4717, 0.3418, 0.4617, 0.3631, 0.4496, 0.3833, 0.4355, 0.4023, 0.4197, 0.4197, 0.4023, 0.4355, 0.3833, 0.4496, 0.3631, 0.4617, 0.3418, 0.4717, 0.3197, 0.4797, 0.2968, 0.4854, 0.03125, 0.5, 0.03125, 1.0, 0.01562, 1.0, 0.01562, 0.5, 0.01562, 0.5, 0.01562, 1.0, 0.0, 1.0, 0.0, 0.5, 0.75, 0.49, 0.7735, 0.4888, 0.7968, 0.4854, 0.8197, 0.4797, 0.8418, 0.4717, 0.8631, 0.4617, 0.8833, 0.4496, 0.9023, 0.4355, 0.9197, 0.4197, 0.9355, 0.4023, 0.9496, 0.3833, 0.9617, 0.3631, 0.9717, 0.3418, 0.9797, 0.3197, 0.9854, 0.2968, 0.9888, 0.2735, 0.99, 0.25, 0.9888, 0.2265, 0.9854, 0.2032, 0.9797, 0.1803, 0.9717, 0.1582, 0.9617, 0.1369, 0.9496, 0.1167, 0.9355, 0.09775, 0.9197, 0.08029, 0.9023, 0.06448, 0.8833, 0.05045, 0.8631, 0.03834, 0.8418, 0.02827, 0.8197, 0.02033, 0.7968, 0.01461, 0.7735, 0.01116, 0.75, 0.01, 0.7265, 0.01116, 0.7032, 0.01461, 0.6803, 0.02033, 0.6582, 0.02827, 0.6369, 0.03834, 0.6167, 0.05045, 0.5977, 0.06448, 0.5803, 0.08029, 0.5645, 0.09775, 0.5504, 0.1167, 0.5383, 0.1369, 0.5283, 0.1582, 0.5203, 0.1803, 0.5146, 0.2032, 0.5112, 0.2265, 0.51, 0.25, 0.5112, 0.2735, 0.5146, 0.2968, 0.5203, 0.3197, 0.5283, 0.3418, 0.5383, 0.3631, 0.5504, 0.3833, 0.5645, 0.4023, 0.5803, 0.4197, 0.5977, 0.4355, 0.6167, 0.4496, 0.6369, 0.4617, 0.6582, 0.4717, 0.6803, 0.4797, 0.7032, 0.4854, 0.7265, 0.4888])
me_cylinder.use_remesh_preserve_volume = False
me_cylinder.use_remesh_preserve_attributes = False
me_cylinder.use_mirror_vertex_groups = False
me_cylinder.update()

# ---- objects
ob_light = bpy.data.objects.new('Light', light_light)
ob_camera = bpy.data.objects.new('Camera', cam_camera)
ob_cylinder = bpy.data.objects.new('Cylinder', me_cylinder)

# ---- transforms, parenting, visibility, modifiers, constraints
ob_light.location = (4.076, 1.005, 5.904)
ob_light.rotation_euler = (0.6503, 0.05522, 1.866)
ob_light.lock_rotations_4d = False
ob_light.empty_display_type = 'ARROWS'
ob_light.color = (0.0, 0.0, 0.0, 0.0)
ob_light.lineart.crease_threshold = 0.0
ob_camera.location = (7.359, -6.926, 4.958)
ob_camera.rotation_euler = (1.109, 0.0, 0.8149)
ob_camera.lock_rotations_4d = False
ob_camera.empty_display_type = 'ARROWS'
ob_camera.color = (0.0, 0.0, 0.0, 0.0)
ob_camera.display_type = 'WIRE'
ob_camera.lineart.crease_threshold = 0.0
ob_cylinder.location = (0.0, 0.0, 0.0)
ob_cylinder.lineart.crease_threshold = 0.0

# ---- collection membership
col_collection.objects.link(ob_light)
col_collection.objects.link(ob_camera)
col_collection.objects.link(ob_cylinder)

# ---- scene / render settings (as saved in the file)
scene.camera = ob_camera
scene.frame_start = 1; scene.frame_end = 250; scene.frame_set(1)
scene.render.engine = 'BLENDER_EEVEE_NEXT'
scene.cycles.use_denoising = False
scene.cycles.samples = 128
scene.cycles.sampling_pattern = 'TABULATED_SOBOL'
scene.cycles.use_adaptive_sampling = False
scene.cycles.use_light_tree = False
scene.view_settings.view_transform = 'Filmic'
bpy.context.view_layer.update()
